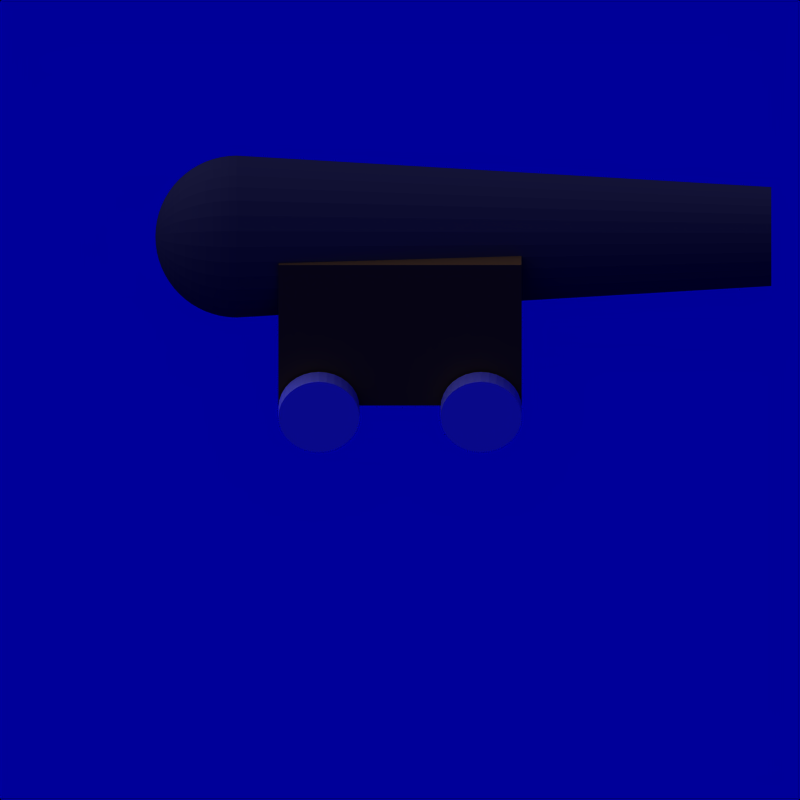 # Source: iso-cannon.blend  (saved by Blender 2.49.2; exported with 4.5.12 LTS)
import bpy
from mathutils import Matrix  # noqa: F401  (used for matrix-valued properties, if any)

bpy.ops.wm.read_factory_settings(use_empty=True)
scene = bpy.context.scene
scene.name = 'Scene'

# ---- collections
col_collection_1 = bpy.data.collections.new('Collection 1'); scene.collection.children.link(col_collection_1)
col_collection_11 = bpy.data.collections.new('Collection 11'); scene.collection.children.link(col_collection_11)
col_collection_11.hide_render = True
col_collection_11.hide_viewport = True
col_collection_20 = bpy.data.collections.new('Collection 20'); scene.collection.children.link(col_collection_20)
col_collection_20.hide_render = True
col_collection_20.hide_viewport = True

# ---- materials (node trees are filled in below, after node groups)
mat_wheels = bpy.data.materials.new('wheels')
mat_wheels.alpha_threshold = 0.0
mat_wheels.diffuse_color = (0.84, 0.84, 0.84, 1.0)
mat_wheels.roughness = 0.5
mat_wheels.line_color = (0.0, 0.0, 0.0, 1.0)
mat_body = bpy.data.materials.new('body')
mat_body.alpha_threshold = 0.0
mat_body.diffuse_color = (0.224, 0.224, 0.224, 1.0)
mat_body.roughness = 0.5
mat_body.line_color = (0.0, 0.0, 0.0, 1.0)
mat_frame = bpy.data.materials.new('frame')
mat_frame.alpha_threshold = 0.0
mat_frame.diffuse_color = (0.5569, 0.3848, 0.1261, 1.0)
mat_frame.roughness = 0.5
mat_frame.line_color = (0.0, 0.0, 0.0, 1.0)
mat_default_001 = bpy.data.materials.new('default.001')
mat_default_001.alpha_threshold = 0.0
mat_default_001.preview_render_type = 'CUBE'
mat_default_001.diffuse_color = (0.02458, 0.04548, 0.6245, 1.0)
mat_default_001.roughness = 0.5
mat_default_001.specular_intensity = 1.655
mat_default_001.line_color = (0.0, 0.0, 0.0, 1.0)

# ---- material node trees

# ---- world
world_world = bpy.data.worlds.new('World'); scene.world = world_world
world_world.color = (0.0, 0.0, 0.6)
world_world.use_sun_shadow = False
world_world.sun_shadow_jitter_overblur = 0.0
world_world.cycles.sampling_method = 'MANUAL'
world_world.cycles.sample_map_resolution = 256
world_world.light_settings.distance = 5.0

# ---- cameras
cam_camera = bpy.data.cameras.new('Camera')
cam_camera.type = 'ORTHO'
cam_camera.passepartout_alpha = 0.2
cam_camera.clip_end = 100.0
cam_camera.lens = 35.0
cam_camera.show_passepartout = False
cam_camera.dof.focus_distance = 0.0
cam_camera.dof.aperture_fstop = 128.0
cam_camera_002 = bpy.data.cameras.new('Camera.002')
cam_camera_002.type = 'ORTHO'
cam_camera_002.passepartout_alpha = 0.2
cam_camera_002.clip_end = 100.0
cam_camera_002.lens = 35.0
cam_camera_002.show_passepartout = False
cam_camera_002.dof.focus_distance = 0.0
cam_camera_002.dof.aperture_fstop = 128.0
cam_camera_001 = bpy.data.cameras.new('Camera.001')
cam_camera_001.type = 'ORTHO'
cam_camera_001.passepartout_alpha = 0.2
cam_camera_001.clip_end = 100.0
cam_camera_001.lens = 35.0
cam_camera_001.show_passepartout = False
cam_camera_001.dof.focus_distance = 0.0
cam_camera_001.dof.aperture_fstop = 128.0

# ---- lights
light_spot_001 = bpy.data.lights.new('Spot.001', 'SUN')
light_spot_001.transmission_factor = 0.0
light_spot_001.cutoff_distance = 30.0
light_spot_001.angle = 1.571
light_spot_001.energy = 1.263
light_spot_001.shadow_buffer_clip_start = 1.001
light_spot_001.shadow_soft_size = 1.0
light_spot_001.shadow_cascade_max_distance = 1000.0
light_spot_001.cycles.use_multiple_importance_sampling = False
light_spot_002 = bpy.data.lights.new('Spot.002', 'SUN')
light_spot_002.transmission_factor = 0.0
light_spot_002.cutoff_distance = 30.0
light_spot_002.angle = 1.571
light_spot_002.energy = 1.263
light_spot_002.shadow_buffer_clip_start = 1.001
light_spot_002.shadow_soft_size = 1.0
light_spot_002.shadow_cascade_max_distance = 1000.0
light_spot_002.cycles.use_multiple_importance_sampling = False
light_spot = bpy.data.lights.new('Spot', 'SUN')
light_spot.transmission_factor = 0.0
light_spot.cutoff_distance = 30.0
light_spot.angle = 1.571
light_spot.energy = 1.263
light_spot.shadow_buffer_clip_start = 1.001
light_spot.shadow_soft_size = 1.0
light_spot.shadow_cascade_max_distance = 1000.0
light_spot.cycles.use_multiple_importance_sampling = False

# ---- meshes
me_cylinder_006 = bpy.data.meshes.new('Cylinder.006')
me_cylinder_006.from_pydata([(0.7071, -0.08754, -0.7071), (0.8315, -0.08754, -0.5556), (0.9239, -0.08754, -0.3827), (0.9808, -0.08754, -0.1951), (1.0, -0.08754, -3.74e-08), (0.9808, -0.08754, 0.1951), (0.9239, -0.08754, 0.3827), (0.8315, -0.08754, 0.5556), (0.7071, -0.08754, 0.7071), (0.5556, -0.08754, 0.8315), (0.3827, -0.08754, 0.9239), (0.1951, -0.08754, 0.9808), (-2.513e-07, -0.08754, 1.0), (-0.1951, -0.08754, 0.9808), (-0.3827, -0.08754, 0.9239), (-0.5556, -0.08754, 0.8315), (-0.7071, -0.08754, 0.7071), (-0.8315, -0.08754, 0.5556), (-0.9239, -0.08754, 0.3827), (-0.9808, -0.08754, 0.1951), (-1.0, -0.08754, -8.977e-07), (-0.9808, -0.08754, -0.1951), (-0.9239, -0.08754, -0.3827), (-0.8315, -0.08754, -0.5556), (-0.7071, -0.08754, -0.7071), (-0.5556, -0.08754, -0.8315), (-0.3827, -0.08754, -0.9239), (-0.1951, -0.08754, -0.9808), (1.531e-06, -0.08754, -1.0), (0.1951, -0.08754, -0.9808), (0.3827, -0.08754, -0.9239), (0.5556, -0.08754, -0.8315), (0.7071, 0.08754, -0.7071), (0.8315, 0.08754, -0.5556), (0.9239, 0.08754, -0.3827), (0.9808, 0.08754, -0.1951), (1.0, 0.08754, 2.177e-06), (0.9808, 0.08754, 0.1951), (0.9239, 0.08754, 0.3827), (0.8315, 0.08754, 0.5556), (0.7071, 0.08754, 0.7071), (0.5556, 0.08754, 0.8315), (0.3827, 0.08754, 0.9239), (0.1951, 0.08754, 0.9808), (5.275e-07, 0.08754, 1.0), (-0.1951, 0.08754, 0.9808), (-0.3827, 0.08754, 0.9239), (-0.5556, 0.08754, 0.8315), (-0.7071, 0.08754, 0.7071), (-0.8315, 0.08754, 0.5556), (-0.9239, 0.08754, 0.3827), (-0.9808, 0.08754, 0.1951), (-1.0, 0.08754, 3.709e-06), (-0.9808, 0.08754, -0.1951), (-0.9239, 0.08754, -0.3827), (-0.8315, 0.08754, -0.5556), (-0.7071, 0.08754, -0.7071), (-0.5556, 0.08754, -0.8315), (-0.3827, 0.08754, -0.9239), (-0.1951, 0.08754, -0.9808), (-6.877e-06, 0.08754, -1.0), (0.1951, 0.08754, -0.9808), (0.3827, 0.08754, -0.9239), (0.5556, 0.08754, -0.8315), (0.0, -0.08754, -6.609e-09), (0.0, 0.08754, 6.609e-09)], [], [(64, 0, 1), (65, 33, 32), (64, 1, 2), (65, 34, 33), (64, 2, 3), (65, 35, 34), (64, 3, 4), (65, 36, 35), (64, 4, 5), (65, 37, 36), (64, 5, 6), (65, 38, 37), (64, 6, 7), (65, 39, 38), (64, 7, 8), (65, 40, 39), (64, 8, 9), (65, 41, 40), (64, 9, 10), (65, 42, 41), (64, 10, 11), (65, 43, 42), (64, 11, 12), (65, 44, 43), (64, 12, 13), (65, 45, 44), (64, 13, 14), (65, 46, 45), (64, 14, 15), (65, 47, 46), (64, 15, 16), (65, 48, 47), (64, 16, 17), (65, 49, 48), (64, 17, 18), (65, 50, 49), (64, 18, 19), (65, 51, 50), (64, 19, 20), (65, 52, 51), (64, 20, 21), (65, 53, 52), (64, 21, 22), (65, 54, 53), (64, 22, 23), (65, 55, 54), (64, 23, 24), (65, 56, 55), (64, 24, 25), (65, 57, 56), (64, 25, 26), (65, 58, 57), (64, 26, 27), (65, 59, 58), (64, 27, 28), (65, 60, 59), (64, 28, 29), (65, 61, 60), (64, 29, 30), (65, 62, 61), (64, 30, 31), (65, 63, 62), (31, 0, 64), (65, 32, 63), (0, 32, 33, 1), (1, 33, 34, 2), (2, 34, 35, 3), (3, 35, 36, 4), (4, 36, 37, 5), (5, 37, 38, 6), (6, 38, 39, 7), (7, 39, 40, 8), (8, 40, 41, 9), (9, 41, 42, 10), (10, 42, 43, 11), (11, 43, 44, 12), (12, 44, 45, 13), (13, 45, 46, 14), (14, 46, 47, 15), (15, 47, 48, 16), (16, 48, 49, 17), (17, 49, 50, 18), (18, 50, 51, 19), (19, 51, 52, 20), (20, 52, 53, 21), (21, 53, 54, 22), (22, 54, 55, 23), (23, 55, 56, 24), (24, 56, 57, 25), (25, 57, 58, 26), (26, 58, 59, 27), (27, 59, 60, 28), (28, 60, 61, 29), (29, 61, 62, 30), (30, 62, 63, 31), (32, 0, 31, 63)])
me_cylinder_006.materials.append(mat_wheels)
me_cylinder_006.use_remesh_preserve_volume = False
me_cylinder_006.use_remesh_preserve_attributes = False
me_cylinder_006.use_mirror_vertex_groups = False
me_cylinder_006.update()
me_cylinder_004 = bpy.data.meshes.new('Cylinder.004')
me_cylinder_004.from_pydata([(0.7071, -0.08754, -0.7071), (0.8315, -0.08754, -0.5556), (0.9239, -0.08754, -0.3827), (0.9808, -0.08754, -0.1951), (1.0, -0.08754, -3.74e-08), (0.9808, -0.08754, 0.1951), (0.9239, -0.08754, 0.3827), (0.8315, -0.08754, 0.5556), (0.7071, -0.08754, 0.7071), (0.5556, -0.08754, 0.8315), (0.3827, -0.08754, 0.9239), (0.1951, -0.08754, 0.9808), (-2.513e-07, -0.08754, 1.0), (-0.1951, -0.08754, 0.9808), (-0.3827, -0.08754, 0.9239), (-0.5556, -0.08754, 0.8315), (-0.7071, -0.08754, 0.7071), (-0.8315, -0.08754, 0.5556), (-0.9239, -0.08754, 0.3827), (-0.9808, -0.08754, 0.1951), (-1.0, -0.08754, -8.977e-07), (-0.9808, -0.08754, -0.1951), (-0.9239, -0.08754, -0.3827), (-0.8315, -0.08754, -0.5556), (-0.7071, -0.08754, -0.7071), (-0.5556, -0.08754, -0.8315), (-0.3827, -0.08754, -0.9239), (-0.1951, -0.08754, -0.9808), (1.531e-06, -0.08754, -1.0), (0.1951, -0.08754, -0.9808), (0.3827, -0.08754, -0.9239), (0.5556, -0.08754, -0.8315), (0.7071, 0.08754, -0.7071), (0.8315, 0.08754, -0.5556), (0.9239, 0.08754, -0.3827), (0.9808, 0.08754, -0.1951), (1.0, 0.08754, 2.177e-06), (0.9808, 0.08754, 0.1951), (0.9239, 0.08754, 0.3827), (0.8315, 0.08754, 0.5556), (0.7071, 0.08754, 0.7071), (0.5556, 0.08754, 0.8315), (0.3827, 0.08754, 0.9239), (0.1951, 0.08754, 0.9808), (5.275e-07, 0.08754, 1.0), (-0.1951, 0.08754, 0.9808), (-0.3827, 0.08754, 0.9239), (-0.5556, 0.08754, 0.8315), (-0.7071, 0.08754, 0.7071), (-0.8315, 0.08754, 0.5556), (-0.9239, 0.08754, 0.3827), (-0.9808, 0.08754, 0.1951), (-1.0, 0.08754, 3.709e-06), (-0.9808, 0.08754, -0.1951), (-0.9239, 0.08754, -0.3827), (-0.8315, 0.08754, -0.5556), (-0.7071, 0.08754, -0.7071), (-0.5556, 0.08754, -0.8315), (-0.3827, 0.08754, -0.9239), (-0.1951, 0.08754, -0.9808), (-6.877e-06, 0.08754, -1.0), (0.1951, 0.08754, -0.9808), (0.3827, 0.08754, -0.9239), (0.5556, 0.08754, -0.8315), (0.0, -0.08754, -6.609e-09), (0.0, 0.08754, 6.609e-09)], [], [(64, 0, 1), (65, 33, 32), (64, 1, 2), (65, 34, 33), (64, 2, 3), (65, 35, 34), (64, 3, 4), (65, 36, 35), (64, 4, 5), (65, 37, 36), (64, 5, 6), (65, 38, 37), (64, 6, 7), (65, 39, 38), (64, 7, 8), (65, 40, 39), (64, 8, 9), (65, 41, 40), (64, 9, 10), (65, 42, 41), (64, 10, 11), (65, 43, 42), (64, 11, 12), (65, 44, 43), (64, 12, 13), (65, 45, 44), (64, 13, 14), (65, 46, 45), (64, 14, 15), (65, 47, 46), (64, 15, 16), (65, 48, 47), (64, 16, 17), (65, 49, 48), (64, 17, 18), (65, 50, 49), (64, 18, 19), (65, 51, 50), (64, 19, 20), (65, 52, 51), (64, 20, 21), (65, 53, 52), (64, 21, 22), (65, 54, 53), (64, 22, 23), (65, 55, 54), (64, 23, 24), (65, 56, 55), (64, 24, 25), (65, 57, 56), (64, 25, 26), (65, 58, 57), (64, 26, 27), (65, 59, 58), (64, 27, 28), (65, 60, 59), (64, 28, 29), (65, 61, 60), (64, 29, 30), (65, 62, 61), (64, 30, 31), (65, 63, 62), (31, 0, 64), (65, 32, 63), (0, 32, 33, 1), (1, 33, 34, 2), (2, 34, 35, 3), (3, 35, 36, 4), (4, 36, 37, 5), (5, 37, 38, 6), (6, 38, 39, 7), (7, 39, 40, 8), (8, 40, 41, 9), (9, 41, 42, 10), (10, 42, 43, 11), (11, 43, 44, 12), (12, 44, 45, 13), (13, 45, 46, 14), (14, 46, 47, 15), (15, 47, 48, 16), (16, 48, 49, 17), (17, 49, 50, 18), (18, 50, 51, 19), (19, 51, 52, 20), (20, 52, 53, 21), (21, 53, 54, 22), (22, 54, 55, 23), (23, 55, 56, 24), (24, 56, 57, 25), (25, 57, 58, 26), (26, 58, 59, 27), (27, 59, 60, 28), (28, 60, 61, 29), (29, 61, 62, 30), (30, 62, 63, 31), (32, 0, 31, 63)])
me_cylinder_004.materials.append(mat_wheels)
me_cylinder_004.use_remesh_preserve_volume = False
me_cylinder_004.use_remesh_preserve_attributes = False
me_cylinder_004.use_mirror_vertex_groups = False
me_cylinder_004.update()
me_cylinder_003 = bpy.data.meshes.new('Cylinder.003')
me_cylinder_003.from_pydata([(0.7071, -0.08754, -0.7071), (0.8315, -0.08754, -0.5556), (0.9239, -0.08754, -0.3827), (0.9808, -0.08754, -0.1951), (1.0, -0.08754, -3.74e-08), (0.9808, -0.08754, 0.1951), (0.9239, -0.08754, 0.3827), (0.8315, -0.08754, 0.5556), (0.7071, -0.08754, 0.7071), (0.5556, -0.08754, 0.8315), (0.3827, -0.08754, 0.9239), (0.1951, -0.08754, 0.9808), (-2.513e-07, -0.08754, 1.0), (-0.1951, -0.08754, 0.9808), (-0.3827, -0.08754, 0.9239), (-0.5556, -0.08754, 0.8315), (-0.7071, -0.08754, 0.7071), (-0.8315, -0.08754, 0.5556), (-0.9239, -0.08754, 0.3827), (-0.9808, -0.08754, 0.1951), (-1.0, -0.08754, -8.977e-07), (-0.9808, -0.08754, -0.1951), (-0.9239, -0.08754, -0.3827), (-0.8315, -0.08754, -0.5556), (-0.7071, -0.08754, -0.7071), (-0.5556, -0.08754, -0.8315), (-0.3827, -0.08754, -0.9239), (-0.1951, -0.08754, -0.9808), (1.531e-06, -0.08754, -1.0), (0.1951, -0.08754, -0.9808), (0.3827, -0.08754, -0.9239), (0.5556, -0.08754, -0.8315), (0.7071, 0.08754, -0.7071), (0.8315, 0.08754, -0.5556), (0.9239, 0.08754, -0.3827), (0.9808, 0.08754, -0.1951), (1.0, 0.08754, 2.177e-06), (0.9808, 0.08754, 0.1951), (0.9239, 0.08754, 0.3827), (0.8315, 0.08754, 0.5556), (0.7071, 0.08754, 0.7071), (0.5556, 0.08754, 0.8315), (0.3827, 0.08754, 0.9239), (0.1951, 0.08754, 0.9808), (5.275e-07, 0.08754, 1.0), (-0.1951, 0.08754, 0.9808), (-0.3827, 0.08754, 0.9239), (-0.5556, 0.08754, 0.8315), (-0.7071, 0.08754, 0.7071), (-0.8315, 0.08754, 0.5556), (-0.9239, 0.08754, 0.3827), (-0.9808, 0.08754, 0.1951), (-1.0, 0.08754, 3.709e-06), (-0.9808, 0.08754, -0.1951), (-0.9239, 0.08754, -0.3827), (-0.8315, 0.08754, -0.5556), (-0.7071, 0.08754, -0.7071), (-0.5556, 0.08754, -0.8315), (-0.3827, 0.08754, -0.9239), (-0.1951, 0.08754, -0.9808), (-6.877e-06, 0.08754, -1.0), (0.1951, 0.08754, -0.9808), (0.3827, 0.08754, -0.9239), (0.5556, 0.08754, -0.8315), (0.0, -0.08754, -6.609e-09), (0.0, 0.08754, 6.609e-09)], [], [(64, 0, 1), (65, 33, 32), (64, 1, 2), (65, 34, 33), (64, 2, 3), (65, 35, 34), (64, 3, 4), (65, 36, 35), (64, 4, 5), (65, 37, 36), (64, 5, 6), (65, 38, 37), (64, 6, 7), (65, 39, 38), (64, 7, 8), (65, 40, 39), (64, 8, 9), (65, 41, 40), (64, 9, 10), (65, 42, 41), (64, 10, 11), (65, 43, 42), (64, 11, 12), (65, 44, 43), (64, 12, 13), (65, 45, 44), (64, 13, 14), (65, 46, 45), (64, 14, 15), (65, 47, 46), (64, 15, 16), (65, 48, 47), (64, 16, 17), (65, 49, 48), (64, 17, 18), (65, 50, 49), (64, 18, 19), (65, 51, 50), (64, 19, 20), (65, 52, 51), (64, 20, 21), (65, 53, 52), (64, 21, 22), (65, 54, 53), (64, 22, 23), (65, 55, 54), (64, 23, 24), (65, 56, 55), (64, 24, 25), (65, 57, 56), (64, 25, 26), (65, 58, 57), (64, 26, 27), (65, 59, 58), (64, 27, 28), (65, 60, 59), (64, 28, 29), (65, 61, 60), (64, 29, 30), (65, 62, 61), (64, 30, 31), (65, 63, 62), (31, 0, 64), (65, 32, 63), (0, 32, 33, 1), (1, 33, 34, 2), (2, 34, 35, 3), (3, 35, 36, 4), (4, 36, 37, 5), (5, 37, 38, 6), (6, 38, 39, 7), (7, 39, 40, 8), (8, 40, 41, 9), (9, 41, 42, 10), (10, 42, 43, 11), (11, 43, 44, 12), (12, 44, 45, 13), (13, 45, 46, 14), (14, 46, 47, 15), (15, 47, 48, 16), (16, 48, 49, 17), (17, 49, 50, 18), (18, 50, 51, 19), (19, 51, 52, 20), (20, 52, 53, 21), (21, 53, 54, 22), (22, 54, 55, 23), (23, 55, 56, 24), (24, 56, 57, 25), (25, 57, 58, 26), (26, 58, 59, 27), (27, 59, 60, 28), (28, 60, 61, 29), (29, 61, 62, 30), (30, 62, 63, 31), (32, 0, 31, 63)])
me_cylinder_003.materials.append(mat_wheels)
me_cylinder_003.use_remesh_preserve_volume = False
me_cylinder_003.use_remesh_preserve_attributes = False
me_cylinder_003.use_mirror_vertex_groups = False
me_cylinder_003.update()
me_cylinder_001 = bpy.data.meshes.new('Cylinder.001')
me_cylinder_001.from_pydata([(0.7071, -0.08754, -0.7071), (0.8315, -0.08754, -0.5556), (0.9239, -0.08754, -0.3827), (0.9808, -0.08754, -0.1951), (1.0, -0.08754, -3.74e-08), (0.9808, -0.08754, 0.1951), (0.9239, -0.08754, 0.3827), (0.8315, -0.08754, 0.5556), (0.7071, -0.08754, 0.7071), (0.5556, -0.08754, 0.8315), (0.3827, -0.08754, 0.9239), (0.1951, -0.08754, 0.9808), (-2.513e-07, -0.08754, 1.0), (-0.1951, -0.08754, 0.9808), (-0.3827, -0.08754, 0.9239), (-0.5556, -0.08754, 0.8315), (-0.7071, -0.08754, 0.7071), (-0.8315, -0.08754, 0.5556), (-0.9239, -0.08754, 0.3827), (-0.9808, -0.08754, 0.1951), (-1.0, -0.08754, -8.977e-07), (-0.9808, -0.08754, -0.1951), (-0.9239, -0.08754, -0.3827), (-0.8315, -0.08754, -0.5556), (-0.7071, -0.08754, -0.7071), (-0.5556, -0.08754, -0.8315), (-0.3827, -0.08754, -0.9239), (-0.1951, -0.08754, -0.9808), (1.531e-06, -0.08754, -1.0), (0.1951, -0.08754, -0.9808), (0.3827, -0.08754, -0.9239), (0.5556, -0.08754, -0.8315), (0.7071, 0.08754, -0.7071), (0.8315, 0.08754, -0.5556), (0.9239, 0.08754, -0.3827), (0.9808, 0.08754, -0.1951), (1.0, 0.08754, 2.177e-06), (0.9808, 0.08754, 0.1951), (0.9239, 0.08754, 0.3827), (0.8315, 0.08754, 0.5556), (0.7071, 0.08754, 0.7071), (0.5556, 0.08754, 0.8315), (0.3827, 0.08754, 0.9239), (0.1951, 0.08754, 0.9808), (5.275e-07, 0.08754, 1.0), (-0.1951, 0.08754, 0.9808), (-0.3827, 0.08754, 0.9239), (-0.5556, 0.08754, 0.8315), (-0.7071, 0.08754, 0.7071), (-0.8315, 0.08754, 0.5556), (-0.9239, 0.08754, 0.3827), (-0.9808, 0.08754, 0.1951), (-1.0, 0.08754, 3.709e-06), (-0.9808, 0.08754, -0.1951), (-0.9239, 0.08754, -0.3827), (-0.8315, 0.08754, -0.5556), (-0.7071, 0.08754, -0.7071), (-0.5556, 0.08754, -0.8315), (-0.3827, 0.08754, -0.9239), (-0.1951, 0.08754, -0.9808), (-6.877e-06, 0.08754, -1.0), (0.1951, 0.08754, -0.9808), (0.3827, 0.08754, -0.9239), (0.5556, 0.08754, -0.8315), (0.0, -0.08754, -6.609e-09), (0.0, 0.08754, 6.609e-09)], [], [(64, 0, 1), (65, 33, 32), (64, 1, 2), (65, 34, 33), (64, 2, 3), (65, 35, 34), (64, 3, 4), (65, 36, 35), (64, 4, 5), (65, 37, 36), (64, 5, 6), (65, 38, 37), (64, 6, 7), (65, 39, 38), (64, 7, 8), (65, 40, 39), (64, 8, 9), (65, 41, 40), (64, 9, 10), (65, 42, 41), (64, 10, 11), (65, 43, 42), (64, 11, 12), (65, 44, 43), (64, 12, 13), (65, 45, 44), (64, 13, 14), (65, 46, 45), (64, 14, 15), (65, 47, 46), (64, 15, 16), (65, 48, 47), (64, 16, 17), (65, 49, 48), (64, 17, 18), (65, 50, 49), (64, 18, 19), (65, 51, 50), (64, 19, 20), (65, 52, 51), (64, 20, 21), (65, 53, 52), (64, 21, 22), (65, 54, 53), (64, 22, 23), (65, 55, 54), (64, 23, 24), (65, 56, 55), (64, 24, 25), (65, 57, 56), (64, 25, 26), (65, 58, 57), (64, 26, 27), (65, 59, 58), (64, 27, 28), (65, 60, 59), (64, 28, 29), (65, 61, 60), (64, 29, 30), (65, 62, 61), (64, 30, 31), (65, 63, 62), (31, 0, 64), (65, 32, 63), (0, 32, 33, 1), (1, 33, 34, 2), (2, 34, 35, 3), (3, 35, 36, 4), (4, 36, 37, 5), (5, 37, 38, 6), (6, 38, 39, 7), (7, 39, 40, 8), (8, 40, 41, 9), (9, 41, 42, 10), (10, 42, 43, 11), (11, 43, 44, 12), (12, 44, 45, 13), (13, 45, 46, 14), (14, 46, 47, 15), (15, 47, 48, 16), (16, 48, 49, 17), (17, 49, 50, 18), (18, 50, 51, 19), (19, 51, 52, 20), (20, 52, 53, 21), (21, 53, 54, 22), (22, 54, 55, 23), (23, 55, 56, 24), (24, 56, 57, 25), (25, 57, 58, 26), (26, 58, 59, 27), (27, 59, 60, 28), (28, 60, 61, 29), (29, 61, 62, 30), (30, 62, 63, 31), (32, 0, 31, 63)])
me_cylinder_001.materials.append(mat_wheels)
me_cylinder_001.use_remesh_preserve_volume = False
me_cylinder_001.use_remesh_preserve_attributes = False
me_cylinder_001.use_mirror_vertex_groups = False
me_cylinder_001.update()
me_sphere = bpy.data.meshes.new('Sphere')
me_sphere.from_pydata([(-3.795, 0.01912, -0.09613), (-3.781, 0.03806, -0.1913), (-3.757, 0.05663, -0.2847), (-3.724, 0.07466, -0.3753), (-3.682, 0.09196, -0.4623), (-3.631, 0.1084, -0.5449), (-3.573, 0.1238, -0.6222), (-3.507, 0.1379, -0.6935), (-3.434, 0.1508, -0.7582), (-3.356, 0.1622, -0.8155), (-3.271, 0.1721, -0.865), (-3.183, 0.1802, -0.9061), (-3.09, 0.1867, -0.9386), (-2.995, 0.1913, -0.9619), (-2.898, 0.1942, -0.9761), (-2.8, 0.1951, -0.9808), (-2.8, 0.3827, -0.9239), (-2.898, 0.3808, -0.9194), (-2.995, 0.3753, -0.9061), (-3.09, 0.3662, -0.8841), (-3.183, 0.3536, -0.8536), (-3.271, 0.3375, -0.8148), (-3.356, 0.3182, -0.7682), (-3.434, 0.2958, -0.7142), (-3.507, 0.2706, -0.6533), (-3.573, 0.2428, -0.5861), (-3.631, 0.2126, -0.5133), (-3.682, 0.1804, -0.4355), (-3.724, 0.1464, -0.3536), (-3.757, 0.1111, -0.2682), (-3.781, 0.07466, -0.1802), (-3.795, 0.03751, -0.09056), (-3.8, -6.605e-07, 4.768e-07), (-3.795, 0.05445, -0.0815), (-3.781, 0.1084, -0.1622), (-3.757, 0.1613, -0.2414), (-3.724, 0.2126, -0.3182), (-3.682, 0.2619, -0.392), (-3.631, 0.3087, -0.4619), (-3.573, 0.3524, -0.5275), (-3.507, 0.3928, -0.5879), (-3.434, 0.4295, -0.6427), (-3.356, 0.4619, -0.6913), (-3.271, 0.49, -0.7333), (-3.183, 0.5133, -0.7682), (-3.09, 0.5316, -0.7957), (-2.995, 0.5449, -0.8155), (-2.898, 0.5529, -0.8275), (-2.8, 0.5556, -0.8315), (-2.8, 0.7071, -0.7071), (-2.898, 0.7037, -0.7037), (-2.995, 0.6935, -0.6935), (-3.09, 0.6767, -0.6767), (-3.183, 0.6533, -0.6533), (-3.271, 0.6236, -0.6236), (-3.356, 0.5879, -0.5879), (-3.434, 0.5466, -0.5466), (-3.507, 0.5, -0.5), (-3.573, 0.4486, -0.4486), (-3.631, 0.3928, -0.3928), (-3.682, 0.3333, -0.3333), (-3.724, 0.2706, -0.2706), (-3.757, 0.2053, -0.2053), (-3.781, 0.1379, -0.1379), (-3.795, 0.06931, -0.06931), (-3.795, 0.0815, -0.05446), (-3.781, 0.1622, -0.1084), (-3.757, 0.2414, -0.1613), (-3.724, 0.3182, -0.2126), (-3.682, 0.392, -0.2619), (-3.631, 0.4619, -0.3087), (-3.573, 0.5275, -0.3524), (-3.507, 0.5879, -0.3928), (-3.434, 0.6427, -0.4295), (-3.356, 0.6913, -0.4619), (-3.271, 0.7333, -0.49), (-3.183, 0.7682, -0.5133), (-3.09, 0.7957, -0.5316), (-2.995, 0.8155, -0.5449), (-2.898, 0.8275, -0.5529), (-2.8, 0.8315, -0.5556), (-2.8, 0.9239, -0.3827), (-2.898, 0.9194, -0.3808), (-2.995, 0.9061, -0.3753), (-3.09, 0.8841, -0.3662), (-3.183, 0.8536, -0.3536), (-3.271, 0.8148, -0.3375), (-3.356, 0.7682, -0.3182), (-3.434, 0.7142, -0.2958), (-3.507, 0.6533, -0.2706), (-3.573, 0.5861, -0.2428), (-3.631, 0.5133, -0.2126), (-3.682, 0.4355, -0.1804), (-3.724, 0.3536, -0.1464), (-3.757, 0.2682, -0.1111), (-3.781, 0.1802, -0.07466), (-3.795, 0.09056, -0.03751), (-3.795, 0.09613, -0.01912), (-3.781, 0.1913, -0.03806), (-3.757, 0.2847, -0.05663), (-3.724, 0.3753, -0.07466), (-3.682, 0.4623, -0.09196), (-3.631, 0.5449, -0.1084), (-3.573, 0.6222, -0.1238), (-3.507, 0.6935, -0.1379), (-3.434, 0.7582, -0.1508), (-3.356, 0.8155, -0.1622), (-3.271, 0.865, -0.1721), (-3.183, 0.9061, -0.1802), (-3.09, 0.9386, -0.1867), (-2.995, 0.9619, -0.1913), (-2.898, 0.9761, -0.1942), (-2.8, 0.9808, -0.1951), (-2.8, 1.0, -2.384e-07), (-2.898, 0.9952, -2.384e-07), (-2.995, 0.9808, 0.0), (-3.09, 0.9569, -2.384e-07), (-3.183, 0.9239, 0.0), (-3.271, 0.8819, -2.384e-07), (-3.356, 0.8315, 0.0), (-3.434, 0.773, 0.0), (-3.507, 0.7071, 0.0), (-3.573, 0.6344, -2.384e-07), (-3.631, 0.5556, -2.384e-07), (-3.682, 0.4714, 0.0), (-3.724, 0.3827, -2.384e-07), (-3.757, 0.2903, -2.384e-07), (-3.781, 0.1951, -2.384e-07), (-3.795, 0.09802, -2.384e-07), (-3.795, 0.09613, 0.01912), (-3.781, 0.1913, 0.03806), (-3.757, 0.2847, 0.05663), (-3.724, 0.3753, 0.07466), (-3.682, 0.4623, 0.09196), (-3.631, 0.5449, 0.1084), (-3.573, 0.6222, 0.1238), (-3.507, 0.6935, 0.1379), (-3.434, 0.7582, 0.1508), (-3.356, 0.8155, 0.1622), (-3.271, 0.865, 0.1721), (-3.183, 0.9061, 0.1802), (-3.09, 0.9386, 0.1867), (-2.995, 0.9619, 0.1913), (-2.898, 0.9761, 0.1942), (-2.8, 0.9808, 0.1951), (-2.8, 0.9239, 0.3827), (-2.898, 0.9194, 0.3808), (-2.995, 0.9061, 0.3753), (-3.09, 0.8841, 0.3662), (-3.183, 0.8536, 0.3536), (-3.271, 0.8148, 0.3375), (-3.356, 0.7682, 0.3182), (-3.434, 0.7142, 0.2958), (-3.507, 0.6533, 0.2706), (-3.573, 0.5861, 0.2428), (-3.631, 0.5133, 0.2126), (-3.682, 0.4355, 0.1804), (-3.724, 0.3536, 0.1464), (-3.757, 0.2682, 0.1111), (-3.781, 0.1802, 0.07466), (-3.795, 0.09056, 0.03751), (-3.795, 0.0815, 0.05445), (-3.781, 0.1622, 0.1084), (-3.757, 0.2414, 0.1613), (-3.724, 0.3182, 0.2126), (-3.682, 0.392, 0.2619), (-3.631, 0.4619, 0.3087), (-3.573, 0.5275, 0.3524), (-3.507, 0.5879, 0.3928), (-3.434, 0.6427, 0.4295), (-3.356, 0.6913, 0.4619), (-3.271, 0.7333, 0.49), (-3.183, 0.7682, 0.5133), (-3.09, 0.7957, 0.5316), (-2.995, 0.8155, 0.5449), (-2.898, 0.8275, 0.5529), (-2.8, 0.8315, 0.5556), (-2.8, 0.7071, 0.7071), (-2.898, 0.7037, 0.7037), (-2.995, 0.6935, 0.6935), (-3.09, 0.6767, 0.6767), (-3.183, 0.6533, 0.6533), (-3.271, 0.6236, 0.6236), (-3.356, 0.5879, 0.5879), (-3.434, 0.5466, 0.5466), (-3.507, 0.5, 0.5), (-3.573, 0.4486, 0.4486), (-3.631, 0.3928, 0.3928), (-3.682, 0.3333, 0.3333), (-3.724, 0.2706, 0.2706), (-3.757, 0.2053, 0.2053), (-3.781, 0.1379, 0.1379), (-3.795, 0.06931, 0.06931), (-3.795, 0.05445, 0.0815), (-3.781, 0.1084, 0.1622), (-3.757, 0.1613, 0.2414), (-3.724, 0.2126, 0.3182), (-3.682, 0.2619, 0.392), (-3.631, 0.3087, 0.4619), (-3.573, 0.3524, 0.5275), (-3.507, 0.3928, 0.5879), (-3.434, 0.4295, 0.6427), (-3.356, 0.4619, 0.6913), (-3.271, 0.49, 0.7333), (-3.183, 0.5133, 0.7682), (-3.09, 0.5316, 0.7957), (-2.995, 0.5449, 0.8155), (-2.898, 0.5529, 0.8275), (-2.8, 0.5556, 0.8315), (-2.8, 0.3827, 0.9239), (-2.898, 0.3808, 0.9194), (-2.995, 0.3753, 0.9061), (-3.09, 0.3662, 0.8841), (-3.183, 0.3536, 0.8536), (-3.271, 0.3375, 0.8148), (-3.356, 0.3182, 0.7682), (-3.434, 0.2958, 0.7142), (-3.507, 0.2706, 0.6533), (-3.573, 0.2428, 0.5861), (-3.631, 0.2126, 0.5133), (-3.682, 0.1804, 0.4355), (-3.724, 0.1464, 0.3536), (-3.757, 0.1111, 0.2682), (-3.781, 0.07466, 0.1802), (-3.795, 0.03751, 0.09056), (-3.795, 0.01912, 0.09613), (-3.781, 0.03806, 0.1913), (-3.757, 0.05663, 0.2847), (-3.724, 0.07466, 0.3753), (-3.682, 0.09196, 0.4623), (-3.631, 0.1084, 0.5449), (-3.573, 0.1238, 0.6222), (-3.507, 0.1379, 0.6935), (-3.434, 0.1508, 0.7582), (-3.356, 0.1622, 0.8155), (-3.271, 0.1721, 0.865), (-3.183, 0.1802, 0.9061), (-3.09, 0.1867, 0.9386), (-2.995, 0.1913, 0.9619), (-2.898, 0.1942, 0.9761), (-2.8, 0.1951, 0.9808), (-2.8, -3.293e-07, 1.0), (-2.898, -3.191e-07, 0.9952), (-2.995, -3.953e-07, 0.9808), (-3.09, -2.958e-07, 0.9569), (-3.183, -4.378e-07, 0.9239), (-3.271, -3.479e-07, 0.8819), (-3.356, -3.492e-07, 0.8315), (-3.434, -4.267e-07, 0.773), (-3.507, -3.482e-07, 0.7071), (-3.573, -2.654e-07, 0.6344), (-3.631, -3.252e-07, 0.5556), (-3.682, -3.034e-07, 0.4714), (-3.724, -2.991e-07, 0.3827), (-3.757, -2.652e-07, 0.2903), (-3.781, -2.515e-07, 0.1951), (-3.795, -2.473e-07, 0.09802), (-3.795, -0.01912, 0.09613), (-3.781, -0.03806, 0.1913), (-3.757, -0.05663, 0.2847), (-3.724, -0.07466, 0.3753), (-3.682, -0.09197, 0.4623), (-3.631, -0.1084, 0.5449), (-3.573, -0.1238, 0.6222), (-3.507, -0.1379, 0.6935), (-3.434, -0.1508, 0.7582), (-3.356, -0.1622, 0.8155), (-3.271, -0.1721, 0.865), (-3.183, -0.1802, 0.9061), (-3.09, -0.1867, 0.9386), (-2.995, -0.1913, 0.9619), (-2.898, -0.1942, 0.9761), (-2.8, -0.1951, 0.9808), (-2.8, -0.3827, 0.9239), (-2.898, -0.3808, 0.9194), (-2.995, -0.3753, 0.9061), (-3.09, -0.3662, 0.8841), (-3.183, -0.3536, 0.8536), (-3.271, -0.3375, 0.8148), (-3.356, -0.3182, 0.7682), (-3.434, -0.2958, 0.7142), (-3.507, -0.2706, 0.6533), (-3.573, -0.2428, 0.5861), (-3.631, -0.2126, 0.5133), (-3.682, -0.1804, 0.4355), (-3.724, -0.1464, 0.3536), (-3.757, -0.1111, 0.2682), (-3.781, -0.07466, 0.1802), (-3.795, -0.03751, 0.09056), (-3.795, -0.05446, 0.0815), (-3.781, -0.1084, 0.1622), (-3.757, -0.1613, 0.2414), (-3.724, -0.2126, 0.3182), (-3.682, -0.2619, 0.392), (-3.631, -0.3087, 0.4619), (-3.573, -0.3524, 0.5275), (-3.507, -0.3928, 0.5879), (-3.434, -0.4295, 0.6427), (-3.356, -0.4619, 0.6913), (-3.271, -0.49, 0.7333), (-3.183, -0.5133, 0.7682), (-3.09, -0.5316, 0.7957), (-2.995, -0.5449, 0.8155), (-2.898, -0.5529, 0.8275), (-2.8, -0.5556, 0.8315), (-2.8, -0.7071, 0.7071), (-2.898, -0.7037, 0.7037), (-2.995, -0.6935, 0.6935), (-3.09, -0.6767, 0.6767), (-3.183, -0.6533, 0.6533), (-3.271, -0.6236, 0.6236), (-3.356, -0.5879, 0.5879), (-3.434, -0.5466, 0.5466), (-3.507, -0.5, 0.5), (-3.573, -0.4486, 0.4486), (-3.631, -0.3928, 0.3928), (-3.682, -0.3333, 0.3333), (-3.724, -0.2706, 0.2706), (-3.757, -0.2053, 0.2053), (-3.781, -0.1379, 0.1379), (-3.795, -0.06931, 0.06931), (-3.795, -0.0815, 0.05445), (-3.781, -0.1622, 0.1084), (-3.757, -0.2414, 0.1613), (-3.724, -0.3182, 0.2126), (-3.682, -0.392, 0.2619), (-3.631, -0.4619, 0.3087), (-3.573, -0.5275, 0.3524), (-3.507, -0.5879, 0.3928), (-3.434, -0.6427, 0.4295), (-3.356, -0.6913, 0.4619), (-3.271, -0.7333, 0.49), (-3.183, -0.7682, 0.5133), (-3.09, -0.7957, 0.5316), (-2.995, -0.8155, 0.5449), (-2.898, -0.8275, 0.5529), (-2.8, -0.8315, 0.5556), (-2.8, -0.9239, 0.3827), (-2.898, -0.9194, 0.3808), (-2.995, -0.9061, 0.3753), (-3.09, -0.8841, 0.3662), (-3.183, -0.8536, 0.3536), (-3.271, -0.8148, 0.3375), (-3.356, -0.7682, 0.3182), (-3.434, -0.7142, 0.2958), (-3.507, -0.6533, 0.2706), (-3.573, -0.5861, 0.2428), (-3.631, -0.5133, 0.2126), (-3.682, -0.4355, 0.1804), (-3.724, -0.3536, 0.1464), (-3.757, -0.2682, 0.1111), (-3.781, -0.1802, 0.07466), (-3.795, -0.09056, 0.03751), (-3.795, -0.09613, 0.01912), (-3.781, -0.1913, 0.03806), (-3.757, -0.2847, 0.05663), (-3.724, -0.3753, 0.07466), (-3.682, -0.4623, 0.09196), (-3.631, -0.5449, 0.1084), (-3.573, -0.6222, 0.1238), (-3.507, -0.6935, 0.1379), (-3.434, -0.7582, 0.1508), (-3.356, -0.8155, 0.1622), (-3.271, -0.865, 0.1721), (-3.183, -0.9061, 0.1802), (-3.09, -0.9386, 0.1867), (-2.995, -0.9619, 0.1913), (-2.898, -0.9761, 0.1942), (-2.8, -0.9808, 0.1951), (-2.8, -1.0, -2.384e-07), (-2.898, -0.9952, -2.384e-07), (-2.995, -0.9808, -4.768e-07), (-3.09, -0.9569, -2.384e-07), (-3.183, -0.9239, -4.768e-07), (-3.271, -0.8819, -4.768e-07), (-3.356, -0.8315, -2.384e-07), (-3.434, -0.773, -4.768e-07), (-3.507, -0.7071, -2.384e-07), (-3.573, -0.6344, -2.384e-07), (-3.631, -0.5556, -2.384e-07), (-3.682, -0.4714, -2.384e-07), (-3.724, -0.3827, -2.384e-07), (-3.757, -0.2903, -2.384e-07), (-3.781, -0.1951, -2.384e-07), (-3.795, -0.09802, -2.384e-07), (-3.795, -0.09613, -0.01912), (-3.781, -0.1913, -0.03806), (-3.757, -0.2847, -0.05663), (-3.724, -0.3753, -0.07466), (-3.682, -0.4623, -0.09196), (-3.631, -0.5449, -0.1084), (-3.573, -0.6222, -0.1238), (-3.507, -0.6935, -0.1379), (-3.434, -0.7582, -0.1508), (-3.356, -0.8155, -0.1622), (-3.271, -0.865, -0.1721), (-3.183, -0.9061, -0.1802), (-3.09, -0.9386, -0.1867), (-2.995, -0.9619, -0.1913), (-2.898, -0.9761, -0.1942), (-2.8, -0.9808, -0.1951), (-2.8, -0.9239, -0.3827), (-2.898, -0.9194, -0.3808), (-2.995, -0.9061, -0.3753), (-3.09, -0.8841, -0.3662), (-3.183, -0.8536, -0.3536), (-3.271, -0.8148, -0.3375), (-3.356, -0.7682, -0.3182), (-3.434, -0.7142, -0.2958), (-3.507, -0.6533, -0.2706), (-3.573, -0.5861, -0.2428), (-3.631, -0.5133, -0.2126), (-3.682, -0.4355, -0.1804), (-3.724, -0.3536, -0.1464), (-3.757, -0.2682, -0.1111), (-3.781, -0.1802, -0.07466), (-3.795, -0.09056, -0.03751), (-3.795, -0.0815, -0.05446), (-3.781, -0.1622, -0.1084), (-3.757, -0.2414, -0.1613), (-3.724, -0.3182, -0.2126), (-3.682, -0.392, -0.2619), (-3.631, -0.4619, -0.3087), (-3.573, -0.5275, -0.3524), (-3.507, -0.5879, -0.3928), (-3.434, -0.6427, -0.4295), (-3.356, -0.6913, -0.4619), (-3.271, -0.7333, -0.49), (-3.183, -0.7682, -0.5133), (-3.09, -0.7957, -0.5316), (-2.995, -0.8155, -0.5449), (-2.898, -0.8275, -0.5529), (-2.8, -0.8315, -0.5556), (-2.8, -0.7071, -0.7071), (-2.898, -0.7037, -0.7037), (-2.995, -0.6935, -0.6935), (-3.09, -0.6767, -0.6767), (-3.183, -0.6533, -0.6533), (-3.271, -0.6236, -0.6236), (-3.356, -0.5879, -0.5879), (-3.434, -0.5466, -0.5466), (-3.507, -0.5, -0.5), (-3.573, -0.4486, -0.4486), (-3.631, -0.3928, -0.3928), (-3.682, -0.3333, -0.3333), (-3.724, -0.2706, -0.2706), (-3.757, -0.2053, -0.2053), (-3.781, -0.1379, -0.1379), (-3.795, -0.06931, -0.06931), (-3.795, -0.05446, -0.0815), (-3.781, -0.1084, -0.1622), (-3.757, -0.1613, -0.2414), (-3.724, -0.2126, -0.3182), (-3.682, -0.2619, -0.392), (-3.631, -0.3087, -0.4619), (-3.573, -0.3524, -0.5275), (-3.507, -0.3928, -0.5879), (-3.434, -0.4295, -0.6427), (-3.356, -0.4619, -0.6913), (-3.271, -0.49, -0.7333), (-3.183, -0.5133, -0.7682), (-3.09, -0.5316, -0.7957), (-2.995, -0.5449, -0.8155), (-2.898, -0.5529, -0.8275), (-2.8, -0.5556, -0.8315), (-2.8, -0.3827, -0.9239), (-2.898, -0.3808, -0.9194), (-2.995, -0.3753, -0.9061), (-3.09, -0.3662, -0.8841), (-3.183, -0.3536, -0.8536), (-3.271, -0.3375, -0.8148), (-3.356, -0.3182, -0.7682), (-3.434, -0.2958, -0.7142), (-3.507, -0.2706, -0.6533), (-3.573, -0.2428, -0.5861), (-3.631, -0.2126, -0.5133), (-3.682, -0.1804, -0.4355), (-3.724, -0.1464, -0.3536), (-3.757, -0.1111, -0.2682), (-3.781, -0.07466, -0.1802), (-3.795, -0.03751, -0.09056), (-3.795, -0.01912, -0.09613), (-3.781, -0.03806, -0.1913), (-3.757, -0.05663, -0.2847), (-3.724, -0.07466, -0.3753), (-3.682, -0.09196, -0.4623), (-3.631, -0.1084, -0.5449), (-3.573, -0.1238, -0.6222), (-3.507, -0.1379, -0.6935), (-3.434, -0.1508, -0.7582), (-3.356, -0.1622, -0.8155), (-3.271, -0.1721, -0.865), (-3.183, -0.1802, -0.9061), (-3.09, -0.1867, -0.9386), (-2.995, -0.1913, -0.9619), (-2.898, -0.1942, -0.9761), (-2.8, -0.1951, -0.9808), (-2.8, -3.494e-09, -1.0), (-2.898, -1.07e-07, -0.9952), (-2.995, 1.18e-07, -0.9808), (-3.09, -6.922e-08, -0.9569), (-3.183, 8.173e-08, -0.9239), (-3.271, 9.197e-09, -0.8819), (-3.356, -3.042e-08, -0.8315), (-3.434, 3.251e-08, -0.773), (-3.507, 1.249e-08, -0.7071), (-3.573, -8.069e-08, -0.6344), (-3.631, -8.23e-08, -0.5556), (-3.682, -1.509e-07, -0.4714), (-3.724, -1.363e-07, -0.3827), (-3.757, -1.848e-07, -0.2903), (-3.781, -2.044e-07, -0.1951), (-3.795, -2.229e-07, -0.09802), (-2.969, -0.3838, 0.4153), (3.8, 0.1192, -0.5994), (3.8, 0.2339, -0.5647), (3.8, 0.3396, -0.5082), (3.8, 0.4322, -0.4322), (3.8, 0.5082, -0.3396), (3.8, 0.5647, -0.2339), (3.8, 0.5994, -0.1192), (3.8, 0.6112, -2.384e-07), (3.8, 0.5994, 0.1192), (3.8, 0.5647, 0.2339), (3.8, 0.5082, 0.3396), (3.8, 0.4322, 0.4322), (3.8, 0.3396, 0.5082), (3.8, 0.2339, 0.5647), (3.8, 0.1192, 0.5994), (3.8, -2.377e-07, 0.6112), (3.8, -0.1192, 0.5994), (3.8, -0.2339, 0.5647), (3.8, -0.3396, 0.5082), (3.8, -0.4322, 0.4322), (3.8, -0.5082, 0.3396), (3.8, -0.5647, 0.2339), (3.8, -0.5994, 0.1192), (3.8, -0.6112, -2.384e-07), (3.8, -0.5994, -0.1192), (3.8, -0.5647, -0.2339), (3.8, -0.5082, -0.3396), (3.8, -0.4322, -0.4322), (3.8, -0.3396, -0.5082), (3.8, -0.2339, -0.5647), (3.8, -0.1192, -0.5994), (3.8, -3.857e-08, -0.6112), (3.8, 0.1029, -0.5175), (3.8, 0.2019, -0.4875), (3.8, 0.2932, -0.4387), (3.8, 0.3731, -0.3731), (3.8, 0.4387, -0.2932), (3.8, 0.4875, -0.2019), (3.8, 0.5175, -0.1029), (3.8, 0.5277, -2.384e-07), (3.8, 0.5175, 0.1029), (3.8, 0.4875, 0.2019), (3.8, 0.4387, 0.2932), (3.8, 0.3731, 0.3731), (3.8, 0.2932, 0.4387), (3.8, 0.2019, 0.4875), (3.8, 0.1029, 0.5175), (3.8, -2.156e-07, 0.5277), (3.8, -0.1029, 0.5175), (3.8, -0.2019, 0.4875), (3.8, -0.2932, 0.4387), (3.8, -0.3731, 0.3731), (3.8, -0.4387, 0.2932), (3.8, -0.4875, 0.2019), (3.8, -0.5175, 0.1029), (3.8, -0.5277, -2.384e-07), (3.8, -0.5175, -0.1029), (3.8, -0.4875, -0.2019), (3.8, -0.4387, -0.2932), (3.8, -0.3731, -0.3731), (3.8, -0.2932, -0.4387), (3.8, -0.2019, -0.4875), (3.8, -0.1029, -0.5175), (3.8, -4.364e-08, -0.5277), (-0.6272, 0.2019, -0.4875), (-0.6272, 0.1029, -0.5175), (-0.6272, 0.2932, -0.4387), (-0.6272, 0.3731, -0.3731), (-0.6272, 0.4387, -0.2932), (-0.6272, 0.4875, -0.2019), (-0.6272, 0.5175, -0.1029), (-0.6272, 0.5277, -2.384e-07), (-0.6272, 0.5175, 0.1029), (-0.6272, 0.4875, 0.2019), (-0.6272, 0.4387, 0.2932), (-0.6272, 0.3731, 0.3731), (-0.6272, 0.2932, 0.4387), (-0.6272, 0.2019, 0.4875), (-0.6272, 0.1029, 0.5175), (-0.6272, -2.156e-07, 0.5277), (-0.6272, -0.1029, 0.5175), (-0.6272, -0.2019, 0.4875), (-0.6272, -0.2932, 0.4387), (-0.6272, -0.3731, 0.3731), (-0.6272, -0.4387, 0.2932), (-0.6272, -0.4875, 0.2019), (-0.6272, -0.5175, 0.1029), (-0.6272, -0.5277, -2.384e-07), (-0.6272, -0.5175, -0.1029), (-0.6272, -0.4875, -0.2019), (-0.6272, -0.4387, -0.2932), (-0.6272, -0.3731, -0.3731), (-0.6272, -0.2932, -0.4387), (-0.6272, -0.2019, -0.4875), (-0.6272, -0.1029, -0.5175), (-0.6272, -4.364e-08, -0.5277), (-0.6272, -6.693e-05, -6.7e-05)], [], [(32, 0, 512), (512, 0, 1, 511), (511, 1, 2, 510), (510, 2, 3, 509), (509, 3, 4, 508), (508, 4, 5, 507), (507, 5, 6, 506), (506, 6, 7, 505), (505, 7, 8, 504), (504, 8, 9, 503), (503, 9, 10, 502), (502, 10, 11, 501), (501, 11, 12, 500), (500, 12, 13, 499), (499, 13, 14, 498), (498, 14, 15, 497), (14, 17, 16, 15), (13, 18, 17, 14), (12, 19, 18, 13), (11, 20, 19, 12), (10, 21, 20, 11), (9, 22, 21, 10), (8, 23, 22, 9), (7, 24, 23, 8), (6, 25, 24, 7), (5, 26, 25, 6), (4, 27, 26, 5), (3, 28, 27, 4), (2, 29, 28, 3), (1, 30, 29, 2), (0, 31, 30, 1), (31, 0, 32), (32, 33, 31), (31, 33, 34, 30), (30, 34, 35, 29), (29, 35, 36, 28), (28, 36, 37, 27), (27, 37, 38, 26), (26, 38, 39, 25), (25, 39, 40, 24), (24, 40, 41, 23), (23, 41, 42, 22), (22, 42, 43, 21), (21, 43, 44, 20), (20, 44, 45, 19), (19, 45, 46, 18), (18, 46, 47, 17), (17, 47, 48, 16), (47, 50, 49, 48), (46, 51, 50, 47), (45, 52, 51, 46), (44, 53, 52, 45), (43, 54, 53, 44), (42, 55, 54, 43), (41, 56, 55, 42), (40, 57, 56, 41), (39, 58, 57, 40), (38, 59, 58, 39), (37, 60, 59, 38), (36, 61, 60, 37), (35, 62, 61, 36), (34, 63, 62, 35), (33, 64, 63, 34), (32, 64, 33), (32, 65, 64), (64, 65, 66, 63), (63, 66, 67, 62), (62, 67, 68, 61), (61, 68, 69, 60), (60, 69, 70, 59), (59, 70, 71, 58), (58, 71, 72, 57), (57, 72, 73, 56), (56, 73, 74, 55), (55, 74, 75, 54), (54, 75, 76, 53), (53, 76, 77, 52), (52, 77, 78, 51), (51, 78, 79, 50), (50, 79, 80, 49), (79, 82, 81, 80), (78, 83, 82, 79), (77, 84, 83, 78), (76, 85, 84, 77), (75, 86, 85, 76), (74, 87, 86, 75), (73, 88, 87, 74), (72, 89, 88, 73), (71, 90, 89, 72), (70, 91, 90, 71), (69, 92, 91, 70), (68, 93, 92, 69), (67, 94, 93, 68), (66, 95, 94, 67), (65, 96, 95, 66), (32, 96, 65), (32, 97, 96), (96, 97, 98, 95), (95, 98, 99, 94), (94, 99, 100, 93), (93, 100, 101, 92), (92, 101, 102, 91), (91, 102, 103, 90), (90, 103, 104, 89), (89, 104, 105, 88), (88, 105, 106, 87), (87, 106, 107, 86), (86, 107, 108, 85), (85, 108, 109, 84), (84, 109, 110, 83), (83, 110, 111, 82), (82, 111, 112, 81), (111, 114, 113, 112), (110, 115, 114, 111), (109, 116, 115, 110), (108, 117, 116, 109), (107, 118, 117, 108), (106, 119, 118, 107), (105, 120, 119, 106), (104, 121, 120, 105), (103, 122, 121, 104), (102, 123, 122, 103), (101, 124, 123, 102), (100, 125, 124, 101), (99, 126, 125, 100), (98, 127, 126, 99), (97, 128, 127, 98), (32, 128, 97), (32, 129, 128), (128, 129, 130, 127), (127, 130, 131, 126), (126, 131, 132, 125), (125, 132, 133, 124), (124, 133, 134, 123), (123, 134, 135, 122), (122, 135, 136, 121), (121, 136, 137, 120), (120, 137, 138, 119), (119, 138, 139, 118), (118, 139, 140, 117), (117, 140, 141, 116), (116, 141, 142, 115), (115, 142, 143, 114), (114, 143, 144, 113), (143, 146, 145, 144), (142, 147, 146, 143), (141, 148, 147, 142), (140, 149, 148, 141), (139, 150, 149, 140), (138, 151, 150, 139), (137, 152, 151, 138), (136, 153, 152, 137), (135, 154, 153, 136), (134, 155, 154, 135), (133, 156, 155, 134), (132, 157, 156, 133), (131, 158, 157, 132), (130, 159, 158, 131), (129, 160, 159, 130), (32, 160, 129), (32, 161, 160), (160, 161, 162, 159), (159, 162, 163, 158), (158, 163, 164, 157), (157, 164, 165, 156), (156, 165, 166, 155), (155, 166, 167, 154), (154, 167, 168, 153), (153, 168, 169, 152), (152, 169, 170, 151), (151, 170, 171, 150), (150, 171, 172, 149), (149, 172, 173, 148), (148, 173, 174, 147), (147, 174, 175, 146), (146, 175, 176, 145), (175, 178, 177, 176), (174, 179, 178, 175), (173, 180, 179, 174), (172, 181, 180, 173), (171, 182, 181, 172), (170, 183, 182, 171), (169, 184, 183, 170), (168, 185, 184, 169), (167, 186, 185, 168), (166, 187, 186, 167), (165, 188, 187, 166), (164, 189, 188, 165), (163, 190, 189, 164), (162, 191, 190, 163), (161, 192, 191, 162), (32, 192, 161), (32, 193, 192), (192, 193, 194, 191), (191, 194, 195, 190), (190, 195, 196, 189), (189, 196, 197, 188), (188, 197, 198, 187), (187, 198, 199, 186), (186, 199, 200, 185), (185, 200, 201, 184), (184, 201, 202, 183), (183, 202, 203, 182), (182, 203, 204, 181), (181, 204, 205, 180), (180, 205, 206, 179), (179, 206, 207, 178), (178, 207, 208, 177), (207, 210, 209, 208), (206, 211, 210, 207), (205, 212, 211, 206), (204, 213, 212, 205), (203, 214, 213, 204), (202, 215, 214, 203), (201, 216, 215, 202), (200, 217, 216, 201), (199, 218, 217, 200), (198, 219, 218, 199), (197, 220, 219, 198), (196, 221, 220, 197), (195, 222, 221, 196), (194, 223, 222, 195), (193, 224, 223, 194), (32, 224, 193), (32, 225, 224), (224, 225, 226, 223), (223, 226, 227, 222), (222, 227, 228, 221), (221, 228, 229, 220), (220, 229, 230, 219), (219, 230, 231, 218), (218, 231, 232, 217), (217, 232, 233, 216), (216, 233, 234, 215), (215, 234, 235, 214), (214, 235, 236, 213), (213, 236, 237, 212), (212, 237, 238, 211), (211, 238, 239, 210), (210, 239, 240, 209), (239, 242, 241, 240), (238, 243, 242, 239), (237, 244, 243, 238), (236, 245, 244, 237), (235, 246, 245, 236), (234, 247, 246, 235), (233, 248, 247, 234), (232, 249, 248, 233), (231, 250, 249, 232), (230, 251, 250, 231), (229, 252, 251, 230), (228, 253, 252, 229), (227, 254, 253, 228), (226, 255, 254, 227), (225, 256, 255, 226), (32, 256, 225), (32, 257, 256), (256, 257, 258, 255), (255, 258, 259, 254), (254, 259, 260, 253), (253, 260, 261, 252), (252, 261, 262, 251), (251, 262, 263, 250), (250, 263, 264, 249), (249, 264, 265, 248), (248, 265, 266, 247), (247, 266, 267, 246), (246, 267, 268, 245), (245, 268, 269, 244), (244, 269, 270, 243), (243, 270, 271, 242), (242, 271, 272, 241), (271, 274, 273, 272), (270, 275, 274, 271), (269, 276, 275, 270), (268, 277, 276, 269), (267, 278, 277, 268), (266, 279, 278, 267), (265, 280, 279, 266), (264, 281, 280, 265), (263, 282, 281, 264), (262, 283, 282, 263), (261, 284, 283, 262), (260, 285, 284, 261), (259, 286, 285, 260), (258, 287, 286, 259), (257, 288, 287, 258), (32, 288, 257), (32, 289, 288), (288, 289, 290, 287), (287, 290, 291, 286), (286, 291, 292, 285), (285, 292, 293, 284), (284, 293, 294, 283), (283, 294, 295, 282), (282, 295, 296, 281), (281, 296, 297, 280), (280, 297, 298, 279), (279, 298, 299, 278), (278, 299, 300, 277), (277, 300, 301, 276), (276, 301, 302, 275), (275, 302, 303, 274), (274, 303, 304, 273), (303, 306, 305, 304), (302, 307, 306, 303), (301, 308, 307, 302), (300, 309, 308, 301), (299, 310, 309, 300), (298, 311, 310, 299), (297, 312, 311, 298), (296, 313, 312, 297), (295, 314, 313, 296), (294, 315, 314, 295), (293, 316, 315, 294), (292, 317, 316, 293), (291, 318, 317, 292), (290, 319, 318, 291), (289, 320, 319, 290), (32, 320, 289), (32, 321, 320), (320, 321, 322, 319), (319, 322, 323, 318), (318, 323, 324, 317), (317, 324, 325, 316), (316, 325, 326, 315), (315, 326, 327, 314), (314, 327, 328, 313), (313, 328, 329, 312), (312, 329, 330, 311), (311, 330, 331, 310), (310, 331, 332, 309), (309, 332, 333, 308), (308, 333, 334, 307), (307, 334, 335, 306), (306, 335, 336, 305), (335, 338, 337, 336), (334, 339, 338, 335), (333, 340, 339, 334), (332, 341, 340, 333), (331, 342, 341, 332), (330, 343, 342, 331), (329, 344, 343, 330), (328, 345, 344, 329), (327, 346, 345, 328), (326, 347, 346, 327), (325, 348, 347, 326), (324, 349, 348, 325), (323, 350, 349, 324), (322, 351, 350, 323), (321, 352, 351, 322), (32, 352, 321), (32, 353, 352), (352, 353, 354, 351), (351, 354, 355, 350), (350, 355, 356, 349), (349, 356, 357, 348), (348, 357, 358, 347), (347, 358, 359, 346), (346, 359, 360, 345), (345, 360, 361, 344), (344, 361, 362, 343), (343, 362, 363, 342), (342, 363, 364, 341), (341, 364, 365, 340), (340, 365, 366, 339), (339, 366, 367, 338), (338, 367, 368, 337), (367, 370, 369, 368), (366, 371, 370, 367), (365, 372, 371, 366), (364, 373, 372, 365), (363, 374, 373, 364), (362, 375, 374, 363), (361, 376, 375, 362), (360, 377, 376, 361), (359, 378, 377, 360), (358, 379, 378, 359), (357, 380, 379, 358), (356, 381, 380, 357), (355, 382, 381, 356), (354, 383, 382, 355), (353, 384, 383, 354), (32, 384, 353), (32, 385, 384), (384, 385, 386, 383), (383, 386, 387, 382), (382, 387, 388, 381), (381, 388, 389, 380), (380, 389, 390, 379), (379, 390, 391, 378), (378, 391, 392, 377), (377, 392, 393, 376), (376, 393, 394, 375), (375, 394, 395, 374), (374, 395, 396, 373), (373, 396, 397, 372), (372, 397, 398, 371), (371, 398, 399, 370), (370, 399, 400, 369), (399, 402, 401, 400), (398, 403, 402, 399), (397, 404, 403, 398), (396, 405, 404, 397), (395, 406, 405, 396), (394, 407, 406, 395), (393, 408, 407, 394), (392, 409, 408, 393), (391, 410, 409, 392), (390, 411, 410, 391), (389, 412, 411, 390), (388, 413, 412, 389), (387, 414, 413, 388), (386, 415, 414, 387), (385, 416, 415, 386), (32, 416, 385), (32, 417, 416), (416, 417, 418, 415), (415, 418, 419, 414), (414, 419, 420, 413), (413, 420, 421, 412), (412, 421, 422, 411), (411, 422, 423, 410), (410, 423, 424, 409), (409, 424, 425, 408), (408, 425, 426, 407), (407, 426, 427, 406), (406, 427, 428, 405), (405, 428, 429, 404), (404, 429, 430, 403), (403, 430, 431, 402), (402, 431, 432, 401), (431, 434, 433, 432), (430, 435, 434, 431), (429, 436, 435, 430), (428, 437, 436, 429), (427, 438, 437, 428), (426, 439, 438, 427), (425, 440, 439, 426), (424, 441, 440, 425), (423, 442, 441, 424), (422, 443, 442, 423), (421, 444, 443, 422), (420, 445, 444, 421), (419, 446, 445, 420), (418, 447, 446, 419), (417, 448, 447, 418), (32, 448, 417), (32, 449, 448), (448, 449, 450, 447), (447, 450, 451, 446), (446, 451, 452, 445), (445, 452, 453, 444), (444, 453, 454, 443), (443, 454, 455, 442), (442, 455, 456, 441), (441, 456, 457, 440), (440, 457, 458, 439), (439, 458, 459, 438), (438, 459, 460, 437), (437, 460, 461, 436), (436, 461, 462, 435), (435, 462, 463, 434), (434, 463, 464, 433), (463, 466, 465, 464), (462, 467, 466, 463), (461, 468, 467, 462), (460, 469, 468, 461), (459, 470, 469, 460), (458, 471, 470, 459), (457, 472, 471, 458), (456, 473, 472, 457), (455, 474, 473, 456), (454, 475, 474, 455), (453, 476, 475, 454), (452, 477, 476, 453), (451, 478, 477, 452), (450, 479, 478, 451), (449, 480, 479, 450), (32, 480, 449), (32, 481, 480), (480, 481, 482, 479), (479, 482, 483, 478), (478, 483, 484, 477), (477, 484, 485, 476), (476, 485, 486, 475), (475, 486, 487, 474), (474, 487, 488, 473), (473, 488, 489, 472), (472, 489, 490, 471), (471, 490, 491, 470), (470, 491, 492, 469), (469, 492, 493, 468), (468, 493, 494, 467), (467, 494, 495, 466), (466, 495, 496, 465), (495, 498, 497, 496), (494, 499, 498, 495), (493, 500, 499, 494), (492, 501, 500, 493), (491, 502, 501, 492), (490, 503, 502, 491), (489, 504, 503, 490), (488, 505, 504, 489), (487, 506, 505, 488), (486, 507, 506, 487), (485, 508, 507, 486), (484, 509, 508, 485), (483, 510, 509, 484), (482, 511, 510, 483), (481, 512, 511, 482), (32, 512, 481), (15, 16, 515, 514), (16, 48, 516, 515), (48, 49, 517, 516), (49, 80, 518, 517), (80, 81, 519, 518), (81, 112, 520, 519), (112, 113, 521, 520), (113, 144, 522, 521), (144, 145, 523, 522), (145, 176, 524, 523), (176, 177, 525, 524), (177, 208, 526, 525), (208, 209, 527, 526), (209, 240, 528, 527), (240, 241, 529, 528), (241, 272, 530, 529), (272, 273, 531, 530), (273, 304, 532, 531), (304, 305, 533, 532), (305, 336, 534, 533), (336, 337, 535, 534), (337, 368, 536, 535), (368, 369, 537, 536), (369, 400, 538, 537), (400, 401, 539, 538), (401, 432, 540, 539), (432, 433, 541, 540), (433, 464, 542, 541), (464, 465, 543, 542), (465, 496, 544, 543), (496, 497, 545, 544), (497, 15, 514, 545), (514, 515, 547, 546), (515, 516, 548, 547), (516, 517, 549, 548), (517, 518, 550, 549), (518, 519, 551, 550), (519, 520, 552, 551), (520, 521, 553, 552), (521, 522, 554, 553), (522, 523, 555, 554), (523, 524, 556, 555), (524, 525, 557, 556), (525, 526, 558, 557), (526, 527, 559, 558), (527, 528, 560, 559), (528, 529, 561, 560), (529, 530, 562, 561), (530, 531, 563, 562), (531, 532, 564, 563), (532, 533, 565, 564), (533, 534, 566, 565), (534, 535, 567, 566), (535, 536, 568, 567), (536, 537, 569, 568), (537, 538, 570, 569), (538, 539, 571, 570), (539, 540, 572, 571), (540, 541, 573, 572), (541, 542, 574, 573), (542, 543, 575, 574), (543, 544, 576, 575), (544, 545, 577, 576), (545, 514, 546, 577), (546, 547, 578, 579), (547, 548, 580, 578), (548, 549, 581, 580), (549, 550, 582, 581), (550, 551, 583, 582), (551, 552, 584, 583), (552, 553, 585, 584), (553, 554, 586, 585), (554, 555, 587, 586), (555, 556, 588, 587), (556, 557, 589, 588), (557, 558, 590, 589), (558, 559, 591, 590), (559, 560, 592, 591), (560, 561, 593, 592), (561, 562, 594, 593), (562, 563, 595, 594), (563, 564, 596, 595), (564, 565, 597, 596), (565, 566, 598, 597), (566, 567, 599, 598), (567, 568, 600, 599), (568, 569, 601, 600), (569, 570, 602, 601), (570, 571, 603, 602), (571, 572, 604, 603), (572, 573, 605, 604), (573, 574, 606, 605), (574, 575, 607, 606), (575, 576, 608, 607), (576, 577, 609, 608), (577, 546, 579, 609), (579, 578, 610), (578, 580, 610), (580, 581, 610), (581, 582, 610), (582, 583, 610), (583, 584, 610), (584, 585, 610), (585, 586, 610), (586, 587, 610), (587, 588, 610), (588, 589, 610), (589, 590, 610), (590, 591, 610), (591, 592, 610), (592, 593, 610), (593, 594, 610), (594, 595, 610), (595, 596, 610), (596, 597, 610), (597, 598, 610), (598, 599, 610), (599, 600, 610), (600, 601, 610), (601, 602, 610), (602, 603, 610), (603, 604, 610), (604, 605, 610), (605, 606, 610), (606, 607, 610), (607, 608, 610), (608, 609, 610), (609, 579, 610)])
me_sphere.materials.append(mat_body)
me_sphere.use_remesh_preserve_volume = False
me_sphere.use_remesh_preserve_attributes = False
me_sphere.use_mirror_vertex_groups = False
me_sphere.update()
me_cube_001 = bpy.data.meshes.new('Cube.001')
me_cube_001.from_pydata([(1.5, 1.0, -1.0), (1.5, -1.0, -1.0), (-1.5, -1.0, -1.0), (-1.5, 1.0, -1.0), (1.5, 1.0, 1.0), (1.5, -1.0, 1.0), (-1.5, -1.0, 1.0), (-1.5, 1.0, 1.0)], [], [(0, 1, 2, 3), (4, 7, 6, 5), (0, 4, 5, 1), (1, 5, 6, 2), (2, 6, 7, 3), (4, 0, 3, 7)])
me_cube_001.materials.append(mat_frame)
me_cube_001.use_remesh_preserve_volume = False
me_cube_001.use_remesh_preserve_attributes = False
me_cube_001.use_mirror_vertex_groups = False
me_cube_001.update()
me_iconicperson_003 = bpy.data.meshes.new('iconicperson.003')
me_iconicperson_003.from_pydata([(-0.003709, -1.003, 0.1933), (-0.003709, -1.003, -0.1933), (-0.5731, 0.7305, -0.1534), (-0.5731, 0.7305, 0.1534), (-0.003709, 0.7263, 0.1933), (-0.003709, 0.7263, -0.1933), (-0.3723, -1.0, -0.1933), (-0.2206, -1.0, -0.1933), (-0.3723, -1.0, 0.1933), (-0.2206, -1.0, 0.1933), (-0.5239, -1.0, 0.0), (-0.1111, -1.0, 0.0), (-0.003709, 0.3903, 0.1933), (-0.003709, 0.3903, -0.1933), (-0.3723, 0.3903, -0.1933), (-0.3723, 0.3903, 0.1933), (-0.5731, 0.2464, 1.634e-19), (-0.8727, 0.3435, 0.1419), (-0.8727, 0.3435, -0.1419), (-0.9344, 0.3432, 1.634e-19), (-0.6288, 0.3445, -0.1015), (-0.6288, 0.3445, 0.1015), (-0.6298, 0.3446, 1.634e-19), (-0.8039, 0.6137, 0.1713), (-0.8039, 0.6137, -0.1713), (-0.1111, -2.772, 0.0), (-0.2206, -2.772, 0.1933), (-0.3723, -2.772, 0.1933), (-0.5239, -2.772, 0.0), (-0.3723, -2.772, -0.1933), (-0.2206, -2.772, -0.1933), (-0.6309, -1.013, 1.634e-19), (-0.6943, -1.013, 0.1454), (-0.8737, -1.014, 0.1419), (-0.9354, -1.015, 1.634e-19), (-0.8737, -1.014, -0.1419), (-0.6943, -1.013, -0.1454), (-0.1725, -2.842, 0.0), (-0.2543, -2.842, 0.1443), (-0.3437, -2.842, 0.1443), (-0.457, -2.842, 0.0), (-0.3437, -2.842, -0.1443), (-0.2543, -2.842, -0.1443), (-0.7122, -1.069, 1.634e-19), (-0.7425, -1.069, 0.06937), (-0.8248, -1.07, 0.06777), (-0.8543, -1.07, 1.634e-19), (-0.8248, -1.07, -0.06777), (-0.7425, -1.069, -0.06937), (-0.6938, -0.2632, -0.1454), (-0.8732, -0.2641, -0.1419), (-0.9349, -0.2645, 1.634e-19), (-0.8732, -0.2641, 0.1419), (-0.6938, -0.2632, 0.1454), (-0.6303, -0.2631, 1.634e-19), (-0.6306, -0.2833, 1.634e-19), (-0.694, -0.2834, 0.1454), (-0.8735, -0.2843, 0.1419), (-0.9352, -0.2847, 1.634e-19), (-0.8735, -0.2843, -0.1419), (-0.694, -0.2834, -0.1454), (-0.2206, -1.694, -0.1933), (-0.3723, -1.694, -0.1933), (-0.5239, -1.694, 0.0), (-0.3723, -1.694, 0.1933), (-0.2206, -1.694, 0.1933), (-0.1111, -1.694, 0.0), (-0.1111, -1.829, 0.0), (-0.2206, -1.829, 0.1933), (-0.3723, -1.829, 0.1933), (-0.5239, -1.829, 0.0), (-0.3723, -1.829, -0.1933), (-0.2206, -1.829, -0.1933), (0.5657, 0.7305, -0.1534), (0.5657, 0.7305, 0.1534), (0.3648, -1.0, -0.1933), (0.2132, -1.0, -0.1933), (0.3648, -1.0, 0.1933), (0.2132, -1.0, 0.1933), (0.5165, -1.0, 0.0), (0.1037, -1.0, 0.0), (0.3648, 0.3903, -0.1933), (0.3648, 0.3903, 0.1933), (0.5657, 0.2464, 1.634e-19), (0.8653, 0.3435, 0.1419), (0.8653, 0.3435, -0.1419), (0.927, 0.3432, 1.634e-19), (0.6214, 0.3445, -0.1015), (0.6214, 0.3445, 0.1015), (0.6224, 0.3446, 1.634e-19), (0.7964, 0.6137, 0.1713), (0.7964, 0.6137, -0.1713), (0.1037, -2.772, 0.0), (0.2132, -2.772, 0.1933), (0.3648, -2.772, 0.1933), (0.5165, -2.772, 0.0), (0.3648, -2.772, -0.1933), (0.2132, -2.772, -0.1933), (0.6234, -1.013, 1.634e-19), (0.6869, -1.013, 0.1454), (0.8663, -1.014, 0.1419), (0.928, -1.015, 1.634e-19), (0.8663, -1.014, -0.1419), (0.6869, -1.013, -0.1454), (0.1651, -2.842, 0.0), (0.2469, -2.842, 0.1443), (0.3363, -2.842, 0.1443), (0.4496, -2.842, 0.0), (0.3363, -2.842, -0.1443), (0.2469, -2.842, -0.1443), (0.7048, -1.069, 1.634e-19), (0.7351, -1.069, 0.06937), (0.8174, -1.07, 0.06777), (0.8469, -1.07, 1.634e-19), (0.8174, -1.07, -0.06777), (0.7351, -1.069, -0.06937), (0.6864, -0.2632, -0.1454), (0.8658, -0.2641, -0.1419), (0.9275, -0.2645, 1.634e-19), (0.8658, -0.2641, 0.1419), (0.6864, -0.2632, 0.1454), (0.6229, -0.2631, 1.634e-19), (0.6232, -0.2833, 1.634e-19), (0.6866, -0.2834, 0.1454), (0.866, -0.2843, 0.1419), (0.9278, -0.2847, 1.634e-19), (0.866, -0.2843, -0.1419), (0.6866, -0.2834, -0.1454), (0.2132, -1.694, -0.1933), (0.3648, -1.694, -0.1933), (0.5165, -1.694, 0.0), (0.3648, -1.694, 0.1933), (0.2132, -1.694, 0.1933), (0.1037, -1.694, 0.0), (0.1037, -1.829, 0.0), (0.2132, -1.829, 0.1933), (0.3648, -1.829, 0.1933), (0.5165, -1.829, 0.0), (0.3648, -1.829, -0.1933), (0.2132, -1.829, -0.1933)], [], [(0, 11, 1), (0, 78, 12), (0, 80, 78), (1, 7, 13), (1, 11, 7), (80, 0, 1), (2, 4, 5), (2, 18, 24), (2, 24, 3), (3, 4, 2), (3, 15, 4), (3, 21, 15), (3, 24, 23), (4, 15, 12), (4, 74, 5), (4, 82, 74), (5, 13, 2), (5, 73, 13), (6, 14, 7), (6, 16, 14), (6, 61, 62), (6, 63, 10), (7, 61, 6), (7, 66, 61), (8, 16, 10), (8, 63, 64), (8, 65, 9), (11, 0, 9), (9, 15, 8), (9, 65, 11), (10, 16, 6), (10, 63, 8), (11, 65, 66), (11, 66, 7), (9, 0, 12), (12, 78, 82), (12, 82, 4), (13, 7, 14), (13, 73, 81), (13, 76, 1), (14, 2, 13), (14, 20, 2), (15, 9, 12), (15, 16, 8), (16, 15, 21), (16, 21, 20), (17, 23, 19), (17, 51, 52), (17, 53, 21), (18, 2, 20), (18, 49, 50), (18, 51, 19), (19, 24, 18), (19, 51, 17), (20, 14, 16), (20, 49, 18), (21, 3, 17), (21, 53, 22), (22, 20, 21), (22, 49, 20), (22, 53, 54), (23, 17, 3), (24, 19, 23), (25, 37, 30), (25, 67, 26), (25, 72, 67), (26, 37, 25), (26, 67, 68), (26, 69, 27), (27, 39, 26), (27, 69, 28), (28, 40, 27), (28, 69, 70), (28, 70, 29), (29, 40, 28), (29, 70, 71), (29, 72, 30), (30, 42, 29), (30, 72, 25), (31, 43, 36), (31, 55, 32), (32, 43, 31), (32, 55, 56), (32, 57, 33), (33, 45, 32), (33, 57, 34), (34, 45, 33), (34, 57, 58), (34, 59, 35), (35, 47, 34), (35, 59, 36), (36, 47, 35), (36, 55, 31), (36, 59, 60), (37, 26, 38), (38, 26, 39), (38, 39, 37), (39, 27, 40), (40, 29, 41), (40, 37, 39), (41, 29, 42), (41, 37, 40), (42, 30, 37), (42, 37, 41), (43, 32, 44), (44, 32, 45), (44, 45, 43), (45, 34, 46), (46, 34, 47), (46, 43, 45), (47, 36, 48), (47, 43, 46), (48, 36, 43), (48, 43, 47), (49, 55, 60), (50, 49, 59), (50, 51, 18), (51, 59, 58), (52, 51, 57), (52, 53, 17), (53, 57, 56), (54, 49, 22), (54, 53, 55), (55, 49, 54), (56, 55, 53), (56, 57, 32), (57, 53, 52), (58, 57, 51), (58, 59, 34), (59, 51, 50), (60, 55, 36), (60, 59, 49), (61, 66, 72), (62, 61, 71), (62, 63, 6), (63, 71, 70), (64, 63, 69), (64, 65, 8), (65, 69, 68), (66, 65, 67), (67, 72, 66), (68, 67, 65), (68, 69, 26), (69, 65, 64), (70, 69, 63), (71, 63, 62), (71, 72, 29), (72, 71, 61), (73, 5, 74), (73, 87, 81), (73, 90, 91), (74, 84, 90), (74, 90, 73), (75, 83, 79), (75, 129, 76), (75, 130, 129), (76, 80, 1), (76, 81, 75), (76, 129, 128), (76, 133, 80), (77, 82, 78), (77, 83, 82), (77, 130, 79), (77, 132, 131), (78, 132, 77), (78, 133, 132), (79, 83, 77), (79, 130, 75), (80, 133, 78), (81, 76, 13), (81, 83, 75), (82, 88, 74), (83, 81, 87), (84, 74, 88), (84, 118, 86), (84, 120, 119), (85, 91, 86), (85, 116, 87), (85, 118, 117), (86, 90, 84), (86, 118, 85), (87, 73, 85), (87, 88, 83), (87, 116, 89), (88, 82, 83), (88, 87, 89), (88, 120, 84), (89, 116, 121), (89, 120, 88), (90, 86, 91), (91, 85, 73), (92, 104, 93), (92, 134, 97), (93, 106, 94), (93, 134, 92), (93, 136, 135), (94, 106, 95), (94, 136, 93), (95, 107, 96), (95, 136, 94), (95, 138, 137), (96, 108, 97), (96, 138, 95), (96, 139, 138), (97, 104, 92), (97, 134, 139), (97, 139, 96), (98, 110, 99), (98, 122, 103), (99, 112, 100), (99, 122, 98), (99, 124, 123), (100, 112, 101), (100, 124, 99), (101, 114, 102), (101, 124, 100), (101, 126, 125), (102, 114, 103), (102, 126, 101), (103, 110, 98), (103, 122, 127), (103, 126, 102), (104, 97, 109), (104, 106, 105), (105, 93, 104), (106, 93, 105), (106, 104, 107), (107, 95, 106), (107, 104, 108), (108, 96, 107), (108, 104, 109), (109, 97, 108), (110, 103, 115), (110, 112, 111), (111, 99, 110), (112, 99, 111), (112, 110, 113), (113, 101, 112), (113, 110, 114), (114, 101, 113), (114, 110, 115), (115, 103, 114), (116, 126, 127), (117, 116, 85), (117, 118, 126), (118, 124, 125), (119, 118, 84), (119, 120, 124), (120, 122, 123), (121, 116, 122), (121, 120, 89), (122, 120, 121), (123, 122, 99), (123, 124, 120), (124, 118, 119), (125, 124, 101), (125, 126, 118), (126, 116, 117), (127, 122, 116), (127, 126, 103), (128, 129, 139), (128, 133, 76), (129, 130, 138), (130, 136, 137), (131, 130, 77), (131, 132, 136), (132, 133, 135), (133, 139, 134), (134, 135, 133), (135, 134, 93), (135, 136, 132), (136, 130, 131), (137, 136, 95), (137, 138, 130), (138, 139, 129), (139, 133, 128)])
me_iconicperson_003.polygons.foreach_set('use_smooth', [True] * 276)
me_iconicperson_003.materials.append(mat_default_001)
me_iconicperson_003.use_remesh_preserve_volume = False
me_iconicperson_003.use_remesh_preserve_attributes = False
me_iconicperson_003.use_mirror_vertex_groups = False
me_iconicperson_003.update()
me_emptymesh = bpy.data.meshes.new('EmptyMesh')
me_emptymesh.from_pydata([], [], [])
me_emptymesh.use_remesh_preserve_volume = False
me_emptymesh.use_remesh_preserve_attributes = False
me_emptymesh.use_mirror_vertex_groups = False
me_emptymesh.update()
me_iconicperson_002 = bpy.data.meshes.new('iconicperson.002')
me_iconicperson_002.from_pydata([(-2.946e-17, 0.6256, -1.759e-15), (-2.946e-17, -0.6256, -1.759e-15), (0.2212, 0.5779, 0.09161), (0.1693, 0.5779, 0.1693), (0.09161, 0.5779, 0.2212), (-7.343e-17, 0.5779, 0.2394), (-0.09161, 0.5779, 0.2212), (-0.1693, 0.5779, 0.1693), (-0.2212, 0.5779, 0.09161), (-0.2394, 0.5779, -1.759e-15), (-0.2212, 0.5779, -0.09161), (-0.1693, 0.5779, -0.1693), (-0.09161, 0.5779, -0.2212), (-1.48e-17, 0.5779, -0.2394), (0.09161, 0.5779, -0.2212), (0.1693, 0.5779, -0.1693), (0.2212, 0.5779, -0.09161), (0.2394, 0.5779, -1.759e-15), (0.4087, 0.4423, 0.1693), (0.3128, 0.4423, 0.3128), (0.1693, 0.4423, 0.4087), (-1.107e-16, 0.4423, 0.4423), (-0.1693, 0.4423, 0.4087), (-0.3128, 0.4423, 0.3128), (-0.4087, 0.4423, 0.1693), (-0.4423, 0.4423, -1.759e-15), (-0.4087, 0.4423, -0.1693), (-0.3128, 0.4423, -0.3128), (-0.1693, 0.4423, -0.4087), (-2.374e-18, 0.4423, -0.4423), (0.1693, 0.4423, -0.4087), (0.3128, 0.4423, -0.3128), (0.4087, 0.4423, -0.1693), (0.4423, 0.4423, -1.759e-15), (0.534, 0.2394, 0.2212), (0.4087, 0.2394, 0.4087), (0.2212, 0.2394, 0.534), (-1.356e-16, 0.2394, 0.5779), (-0.2212, 0.2394, 0.534), (-0.4087, 0.2394, 0.4087), (-0.534, 0.2394, 0.2212), (-0.5779, 0.2394, -1.759e-15), (-0.534, 0.2394, -0.2212), (-0.4087, 0.2394, -0.4087), (-0.2212, 0.2394, -0.534), (5.929e-18, 0.2394, -0.5779), (0.2212, 0.2394, -0.534), (0.4087, 0.2394, -0.4087), (0.534, 0.2394, -0.2212), (0.5779, 0.2394, -1.759e-15), (0.5779, -1.192e-07, 0.2394), (0.4423, -1.192e-07, 0.4423), (0.2394, -1.192e-07, 0.5779), (-1.444e-16, -1.192e-07, 0.6256), (-0.2394, -1.192e-07, 0.5779), (-0.4423, -1.192e-07, 0.4423), (-0.5779, -1.192e-07, 0.2394), (-0.6256, -1.192e-07, -1.759e-15), (-0.5779, -1.192e-07, -0.2394), (-0.4423, -1.192e-07, -0.4423), (-0.2394, -1.192e-07, -0.5779), (8.845e-18, -1.192e-07, -0.6256), (0.2394, -1.192e-07, -0.5779), (0.4423, -1.192e-07, -0.4423), (0.5779, -1.192e-07, -0.2394), (0.6256, -1.192e-07, -1.759e-15), (0.534, -0.2394, 0.2212), (0.4087, -0.2394, 0.4087), (0.2212, -0.2394, 0.534), (-1.356e-16, -0.2394, 0.5779), (-0.2212, -0.2394, 0.534), (-0.4087, -0.2394, 0.4087), (-0.534, -0.2394, 0.2212), (-0.5779, -0.2394, -1.759e-15), (-0.534, -0.2394, -0.2212), (-0.4087, -0.2394, -0.4087), (-0.2212, -0.2394, -0.534), (5.929e-18, -0.2394, -0.5779), (0.2212, -0.2394, -0.534), (0.4087, -0.2394, -0.4087), (0.534, -0.2394, -0.2212), (0.5779, -0.2394, -1.759e-15), (0.4087, -0.4423, 0.1693), (0.3128, -0.4423, 0.3128), (0.1693, -0.4423, 0.4087), (-1.107e-16, -0.4423, 0.4423), (-0.1693, -0.4423, 0.4087), (-0.3128, -0.4423, 0.3128), (-0.4087, -0.4423, 0.1693), (-0.4423, -0.4423, -1.759e-15), (-0.4087, -0.4423, -0.1693), (-0.3128, -0.4423, -0.3128), (-0.1693, -0.4423, -0.4087), (-2.374e-18, -0.4423, -0.4423), (0.1693, -0.4423, -0.4087), (0.3128, -0.4423, -0.3128), (0.4087, -0.4423, -0.1693), (0.4423, -0.4423, -1.759e-15), (0.2212, -0.578, 0.09161), (0.1693, -0.578, 0.1693), (0.09161, -0.578, 0.2212), (-7.343e-17, -0.578, 0.2394), (-0.09161, -0.578, 0.2212), (-0.1693, -0.578, 0.1693), (-0.2212, -0.578, 0.09161), (-0.2394, -0.578, -1.759e-15), (-0.2212, -0.578, -0.09161), (-0.1693, -0.578, -0.1693), (-0.09161, -0.578, -0.2212), (-1.48e-17, -0.578, -0.2394), (0.09161, -0.578, -0.2212), (0.1693, -0.578, -0.1693), (0.2212, -0.578, -0.09161), (0.2394, -0.578, -1.759e-15)], [], [(2, 0, 3), (2, 3, 18), (3, 0, 4), (4, 0, 5), (4, 5, 20), (5, 0, 6), (6, 0, 7), (6, 7, 22), (7, 0, 8), (8, 0, 9), (8, 9, 24), (9, 0, 10), (10, 0, 11), (10, 11, 26), (11, 0, 12), (12, 0, 13), (12, 13, 28), (13, 0, 14), (14, 0, 15), (14, 15, 30), (15, 0, 16), (16, 0, 17), (16, 17, 32), (17, 0, 2), (18, 3, 19), (18, 17, 2), (19, 3, 20), (19, 20, 35), (20, 3, 4), (20, 5, 21), (21, 5, 22), (21, 22, 37), (22, 5, 6), (22, 7, 23), (23, 7, 24), (23, 24, 39), (24, 7, 8), (24, 9, 25), (25, 9, 26), (25, 26, 41), (26, 9, 10), (26, 11, 27), (27, 11, 28), (27, 28, 43), (28, 11, 12), (28, 13, 29), (29, 13, 30), (29, 30, 45), (30, 13, 14), (30, 15, 31), (31, 15, 32), (31, 32, 47), (32, 15, 16), (32, 17, 33), (33, 17, 18), (33, 18, 49), (34, 18, 35), (34, 35, 50), (35, 18, 19), (35, 20, 36), (36, 20, 37), (36, 37, 52), (37, 20, 21), (37, 22, 38), (38, 22, 39), (38, 39, 54), (39, 22, 23), (39, 24, 40), (40, 24, 41), (40, 41, 56), (41, 24, 25), (41, 26, 42), (42, 26, 43), (42, 43, 58), (43, 26, 27), (43, 28, 44), (44, 28, 45), (44, 45, 60), (45, 28, 29), (45, 30, 46), (46, 30, 47), (46, 47, 62), (47, 30, 31), (47, 32, 48), (48, 32, 49), (48, 49, 64), (49, 18, 34), (49, 32, 33), (50, 35, 51), (50, 49, 34), (51, 35, 52), (51, 52, 67), (52, 35, 36), (52, 37, 53), (53, 37, 54), (53, 54, 69), (54, 37, 38), (54, 39, 55), (55, 39, 56), (55, 56, 71), (56, 39, 40), (56, 41, 57), (57, 41, 58), (57, 58, 73), (58, 41, 42), (58, 43, 59), (59, 43, 60), (59, 60, 75), (60, 43, 44), (60, 45, 61), (61, 45, 62), (61, 62, 77), (62, 45, 46), (62, 47, 63), (63, 47, 64), (63, 64, 79), (64, 47, 48), (64, 49, 65), (65, 49, 50), (65, 50, 81), (66, 50, 67), (66, 67, 82), (67, 50, 51), (67, 52, 68), (68, 52, 69), (68, 69, 84), (69, 52, 53), (69, 54, 70), (70, 54, 71), (70, 71, 86), (71, 54, 55), (71, 56, 72), (72, 56, 73), (72, 73, 88), (73, 56, 57), (73, 58, 74), (74, 58, 75), (74, 75, 90), (75, 58, 59), (75, 60, 76), (76, 60, 77), (76, 77, 92), (77, 60, 61), (77, 62, 78), (78, 62, 79), (78, 79, 94), (79, 62, 63), (79, 64, 80), (80, 64, 81), (80, 81, 96), (81, 50, 66), (81, 64, 65), (82, 67, 83), (82, 81, 66), (83, 67, 84), (83, 84, 99), (84, 67, 68), (84, 69, 85), (85, 69, 86), (85, 86, 101), (86, 69, 70), (86, 71, 87), (87, 71, 88), (87, 88, 103), (88, 71, 72), (88, 73, 89), (89, 73, 90), (89, 90, 105), (90, 73, 74), (90, 75, 91), (91, 75, 92), (91, 92, 107), (92, 75, 76), (92, 77, 93), (93, 77, 94), (93, 94, 109), (94, 77, 78), (94, 79, 95), (95, 79, 96), (95, 96, 111), (96, 79, 80), (96, 81, 97), (97, 81, 82), (82, 113, 97), (1, 113, 98), (98, 82, 99), (99, 1, 98), (99, 82, 83), (99, 84, 100), (100, 1, 99), (100, 84, 101), (101, 1, 100), (101, 84, 85), (101, 86, 102), (102, 1, 101), (102, 86, 103), (103, 1, 102), (103, 86, 87), (103, 88, 104), (104, 1, 103), (104, 88, 105), (105, 1, 104), (105, 88, 89), (105, 90, 106), (106, 1, 105), (106, 90, 107), (107, 1, 106), (107, 90, 91), (107, 92, 108), (108, 1, 107), (108, 92, 109), (109, 1, 108), (109, 92, 93), (109, 94, 110), (110, 1, 109), (110, 94, 111), (111, 1, 110), (111, 94, 95), (111, 96, 112), (112, 1, 111), (96, 113, 112), (113, 1, 112), (113, 82, 98), (113, 96, 97)])
me_iconicperson_002.polygons.foreach_set('use_smooth', [True] * 224)
me_iconicperson_002.materials.append(mat_default_001)
me_iconicperson_002.use_remesh_preserve_volume = False
me_iconicperson_002.use_remesh_preserve_attributes = False
me_iconicperson_002.use_mirror_vertex_groups = False
me_iconicperson_002.update()
me_iconicperson = bpy.data.meshes.new('iconicperson')
me_iconicperson.from_pydata([(-2.946e-17, 0.6256, -1.759e-15), (-2.946e-17, -0.6256, -1.759e-15), (0.2212, 0.5779, 0.09161), (0.1693, 0.5779, 0.1693), (0.09161, 0.5779, 0.2212), (-7.343e-17, 0.5779, 0.2394), (-0.09161, 0.5779, 0.2212), (-0.1693, 0.5779, 0.1693), (-0.2212, 0.5779, 0.09161), (-0.2394, 0.5779, -1.759e-15), (-0.2212, 0.5779, -0.09161), (-0.1693, 0.5779, -0.1693), (-0.09161, 0.5779, -0.2212), (-1.48e-17, 0.5779, -0.2394), (0.09161, 0.5779, -0.2212), (0.1693, 0.5779, -0.1693), (0.2212, 0.5779, -0.09161), (0.2394, 0.5779, -1.759e-15), (0.4087, 0.4423, 0.1693), (0.3128, 0.4423, 0.3128), (0.1693, 0.4423, 0.4087), (-1.107e-16, 0.4423, 0.4423), (-0.1693, 0.4423, 0.4087), (-0.3128, 0.4423, 0.3128), (-0.4087, 0.4423, 0.1693), (-0.4423, 0.4423, -1.759e-15), (-0.4087, 0.4423, -0.1693), (-0.3128, 0.4423, -0.3128), (-0.1693, 0.4423, -0.4087), (-2.374e-18, 0.4423, -0.4423), (0.1693, 0.4423, -0.4087), (0.3128, 0.4423, -0.3128), (0.4087, 0.4423, -0.1693), (0.4423, 0.4423, -1.759e-15), (0.534, 0.2394, 0.2212), (0.4087, 0.2394, 0.4087), (0.2212, 0.2394, 0.534), (-1.356e-16, 0.2394, 0.5779), (-0.2212, 0.2394, 0.534), (-0.4087, 0.2394, 0.4087), (-0.534, 0.2394, 0.2212), (-0.5779, 0.2394, -1.759e-15), (-0.534, 0.2394, -0.2212), (-0.4087, 0.2394, -0.4087), (-0.2212, 0.2394, -0.534), (5.929e-18, 0.2394, -0.5779), (0.2212, 0.2394, -0.534), (0.4087, 0.2394, -0.4087), (0.534, 0.2394, -0.2212), (0.5779, 0.2394, -1.759e-15), (0.5779, -1.192e-07, 0.2394), (0.4423, -1.192e-07, 0.4423), (0.2394, -1.192e-07, 0.5779), (-1.444e-16, -1.192e-07, 0.6256), (-0.2394, -1.192e-07, 0.5779), (-0.4423, -1.192e-07, 0.4423), (-0.5779, -1.192e-07, 0.2394), (-0.6256, -1.192e-07, -1.759e-15), (-0.5779, -1.192e-07, -0.2394), (-0.4423, -1.192e-07, -0.4423), (-0.2394, -1.192e-07, -0.5779), (8.845e-18, -1.192e-07, -0.6256), (0.2394, -1.192e-07, -0.5779), (0.4423, -1.192e-07, -0.4423), (0.5779, -1.192e-07, -0.2394), (0.6256, -1.192e-07, -1.759e-15), (0.534, -0.2394, 0.2212), (0.4087, -0.2394, 0.4087), (0.2212, -0.2394, 0.534), (-1.356e-16, -0.2394, 0.5779), (-0.2212, -0.2394, 0.534), (-0.4087, -0.2394, 0.4087), (-0.534, -0.2394, 0.2212), (-0.5779, -0.2394, -1.759e-15), (-0.534, -0.2394, -0.2212), (-0.4087, -0.2394, -0.4087), (-0.2212, -0.2394, -0.534), (5.929e-18, -0.2394, -0.5779), (0.2212, -0.2394, -0.534), (0.4087, -0.2394, -0.4087), (0.534, -0.2394, -0.2212), (0.5779, -0.2394, -1.759e-15), (0.4087, -0.4423, 0.1693), (0.3128, -0.4423, 0.3128), (0.1693, -0.4423, 0.4087), (-1.107e-16, -0.4423, 0.4423), (-0.1693, -0.4423, 0.4087), (-0.3128, -0.4423, 0.3128), (-0.4087, -0.4423, 0.1693), (-0.4423, -0.4423, -1.759e-15), (-0.4087, -0.4423, -0.1693), (-0.3128, -0.4423, -0.3128), (-0.1693, -0.4423, -0.4087), (-2.374e-18, -0.4423, -0.4423), (0.1693, -0.4423, -0.4087), (0.3128, -0.4423, -0.3128), (0.4087, -0.4423, -0.1693), (0.4423, -0.4423, -1.759e-15), (0.2212, -0.578, 0.09161), (0.1693, -0.578, 0.1693), (0.09161, -0.578, 0.2212), (-7.343e-17, -0.578, 0.2394), (-0.09161, -0.578, 0.2212), (-0.1693, -0.578, 0.1693), (-0.2212, -0.578, 0.09161), (-0.2394, -0.578, -1.759e-15), (-0.2212, -0.578, -0.09161), (-0.1693, -0.578, -0.1693), (-0.09161, -0.578, -0.2212), (-1.48e-17, -0.578, -0.2394), (0.09161, -0.578, -0.2212), (0.1693, -0.578, -0.1693), (0.2212, -0.578, -0.09161), (0.2394, -0.578, -1.759e-15)], [], [(2, 0, 3), (2, 3, 18), (3, 0, 4), (4, 0, 5), (4, 5, 20), (5, 0, 6), (6, 0, 7), (6, 7, 22), (7, 0, 8), (8, 0, 9), (8, 9, 24), (9, 0, 10), (10, 0, 11), (10, 11, 26), (11, 0, 12), (12, 0, 13), (12, 13, 28), (13, 0, 14), (14, 0, 15), (14, 15, 30), (15, 0, 16), (16, 0, 17), (16, 17, 32), (17, 0, 2), (18, 3, 19), (18, 17, 2), (19, 3, 20), (19, 20, 35), (20, 3, 4), (20, 5, 21), (21, 5, 22), (21, 22, 37), (22, 5, 6), (22, 7, 23), (23, 7, 24), (23, 24, 39), (24, 7, 8), (24, 9, 25), (25, 9, 26), (25, 26, 41), (26, 9, 10), (26, 11, 27), (27, 11, 28), (27, 28, 43), (28, 11, 12), (28, 13, 29), (29, 13, 30), (29, 30, 45), (30, 13, 14), (30, 15, 31), (31, 15, 32), (31, 32, 47), (32, 15, 16), (32, 17, 33), (33, 17, 18), (33, 18, 49), (34, 18, 35), (34, 35, 50), (35, 18, 19), (35, 20, 36), (36, 20, 37), (36, 37, 52), (37, 20, 21), (37, 22, 38), (38, 22, 39), (38, 39, 54), (39, 22, 23), (39, 24, 40), (40, 24, 41), (40, 41, 56), (41, 24, 25), (41, 26, 42), (42, 26, 43), (42, 43, 58), (43, 26, 27), (43, 28, 44), (44, 28, 45), (44, 45, 60), (45, 28, 29), (45, 30, 46), (46, 30, 47), (46, 47, 62), (47, 30, 31), (47, 32, 48), (48, 32, 49), (48, 49, 64), (49, 18, 34), (49, 32, 33), (50, 35, 51), (50, 49, 34), (51, 35, 52), (51, 52, 67), (52, 35, 36), (52, 37, 53), (53, 37, 54), (53, 54, 69), (54, 37, 38), (54, 39, 55), (55, 39, 56), (55, 56, 71), (56, 39, 40), (56, 41, 57), (57, 41, 58), (57, 58, 73), (58, 41, 42), (58, 43, 59), (59, 43, 60), (59, 60, 75), (60, 43, 44), (60, 45, 61), (61, 45, 62), (61, 62, 77), (62, 45, 46), (62, 47, 63), (63, 47, 64), (63, 64, 79), (64, 47, 48), (64, 49, 65), (65, 49, 50), (65, 50, 81), (66, 50, 67), (66, 67, 82), (67, 50, 51), (67, 52, 68), (68, 52, 69), (68, 69, 84), (69, 52, 53), (69, 54, 70), (70, 54, 71), (70, 71, 86), (71, 54, 55), (71, 56, 72), (72, 56, 73), (72, 73, 88), (73, 56, 57), (73, 58, 74), (74, 58, 75), (74, 75, 90), (75, 58, 59), (75, 60, 76), (76, 60, 77), (76, 77, 92), (77, 60, 61), (77, 62, 78), (78, 62, 79), (78, 79, 94), (79, 62, 63), (79, 64, 80), (80, 64, 81), (80, 81, 96), (81, 50, 66), (81, 64, 65), (82, 67, 83), (82, 81, 66), (83, 67, 84), (83, 84, 99), (84, 67, 68), (84, 69, 85), (85, 69, 86), (85, 86, 101), (86, 69, 70), (86, 71, 87), (87, 71, 88), (87, 88, 103), (88, 71, 72), (88, 73, 89), (89, 73, 90), (89, 90, 105), (90, 73, 74), (90, 75, 91), (91, 75, 92), (91, 92, 107), (92, 75, 76), (92, 77, 93), (93, 77, 94), (93, 94, 109), (94, 77, 78), (94, 79, 95), (95, 79, 96), (95, 96, 111), (96, 79, 80), (96, 81, 97), (97, 81, 82), (82, 113, 97), (1, 113, 98), (98, 82, 99), (99, 1, 98), (99, 82, 83), (99, 84, 100), (100, 1, 99), (100, 84, 101), (101, 1, 100), (101, 84, 85), (101, 86, 102), (102, 1, 101), (102, 86, 103), (103, 1, 102), (103, 86, 87), (103, 88, 104), (104, 1, 103), (104, 88, 105), (105, 1, 104), (105, 88, 89), (105, 90, 106), (106, 1, 105), (106, 90, 107), (107, 1, 106), (107, 90, 91), (107, 92, 108), (108, 1, 107), (108, 92, 109), (109, 1, 108), (109, 92, 93), (109, 94, 110), (110, 1, 109), (110, 94, 111), (111, 1, 110), (111, 94, 95), (111, 96, 112), (112, 1, 111), (96, 113, 112), (113, 1, 112), (113, 82, 98), (113, 96, 97)])
me_iconicperson.polygons.foreach_set('use_smooth', [True] * 224)
me_iconicperson.materials.append(mat_default_001)
me_iconicperson.use_remesh_preserve_volume = False
me_iconicperson.use_remesh_preserve_attributes = False
me_iconicperson.use_mirror_vertex_groups = False
me_iconicperson.update()
me_emptymesh_001 = bpy.data.meshes.new('EmptyMesh.001')
me_emptymesh_001.from_pydata([], [], [])
me_emptymesh_001.use_remesh_preserve_volume = False
me_emptymesh_001.use_remesh_preserve_attributes = False
me_emptymesh_001.use_mirror_vertex_groups = False
me_emptymesh_001.update()
me_iconicperson_001 = bpy.data.meshes.new('iconicperson.001')
me_iconicperson_001.from_pydata([(-0.003709, -1.003, 0.1933), (-0.003709, -1.003, -0.1933), (-0.5731, 0.7305, -0.1534), (-0.5731, 0.7305, 0.1534), (-0.003709, 0.7263, 0.1933), (-0.003709, 0.7263, -0.1933), (-0.3723, -1.0, -0.1933), (-0.2206, -1.0, -0.1933), (-0.3723, -1.0, 0.1933), (-0.2206, -1.0, 0.1933), (-0.5239, -1.0, 0.0), (-0.1111, -1.0, 0.0), (-0.003709, 0.3903, 0.1933), (-0.003709, 0.3903, -0.1933), (-0.3723, 0.3903, -0.1933), (-0.3723, 0.3903, 0.1933), (-0.5731, 0.2464, 1.634e-19), (-0.8727, 0.3435, 0.1419), (-0.8727, 0.3435, -0.1419), (-0.9344, 0.3432, 1.634e-19), (-0.6288, 0.3445, -0.1015), (-0.6288, 0.3445, 0.1015), (-0.6298, 0.3446, 1.634e-19), (-0.8039, 0.6137, 0.1713), (-0.8039, 0.6137, -0.1713), (-0.1111, -2.772, 0.0), (-0.2206, -2.772, 0.1933), (-0.3723, -2.772, 0.1933), (-0.5239, -2.772, 0.0), (-0.3723, -2.772, -0.1933), (-0.2206, -2.772, -0.1933), (-0.6309, -1.013, 1.634e-19), (-0.6943, -1.013, 0.1454), (-0.8737, -1.014, 0.1419), (-0.9354, -1.015, 1.634e-19), (-0.8737, -1.014, -0.1419), (-0.6943, -1.013, -0.1454), (-0.1725, -2.842, 0.0), (-0.2543, -2.842, 0.1443), (-0.3437, -2.842, 0.1443), (-0.457, -2.842, 0.0), (-0.3437, -2.842, -0.1443), (-0.2543, -2.842, -0.1443), (-0.7122, -1.069, 1.634e-19), (-0.7425, -1.069, 0.06937), (-0.8248, -1.07, 0.06777), (-0.8543, -1.07, 1.634e-19), (-0.8248, -1.07, -0.06777), (-0.7425, -1.069, -0.06937), (-0.6938, -0.2632, -0.1454), (-0.8732, -0.2641, -0.1419), (-0.9349, -0.2645, 1.634e-19), (-0.8732, -0.2641, 0.1419), (-0.6938, -0.2632, 0.1454), (-0.6303, -0.2631, 1.634e-19), (-0.6306, -0.2833, 1.634e-19), (-0.694, -0.2834, 0.1454), (-0.8735, -0.2843, 0.1419), (-0.9352, -0.2847, 1.634e-19), (-0.8735, -0.2843, -0.1419), (-0.694, -0.2834, -0.1454), (-0.2206, -1.694, -0.1933), (-0.3723, -1.694, -0.1933), (-0.5239, -1.694, 0.0), (-0.3723, -1.694, 0.1933), (-0.2206, -1.694, 0.1933), (-0.1111, -1.694, 0.0), (-0.1111, -1.829, 0.0), (-0.2206, -1.829, 0.1933), (-0.3723, -1.829, 0.1933), (-0.5239, -1.829, 0.0), (-0.3723, -1.829, -0.1933), (-0.2206, -1.829, -0.1933), (0.5657, 0.7305, -0.1534), (0.5657, 0.7305, 0.1534), (0.3648, -1.0, -0.1933), (0.2132, -1.0, -0.1933), (0.3648, -1.0, 0.1933), (0.2132, -1.0, 0.1933), (0.5165, -1.0, 0.0), (0.1037, -1.0, 0.0), (0.3648, 0.3903, -0.1933), (0.3648, 0.3903, 0.1933), (0.5657, 0.2464, 1.634e-19), (0.8653, 0.3435, 0.1419), (0.8653, 0.3435, -0.1419), (0.927, 0.3432, 1.634e-19), (0.6214, 0.3445, -0.1015), (0.6214, 0.3445, 0.1015), (0.6224, 0.3446, 1.634e-19), (0.7964, 0.6137, 0.1713), (0.7964, 0.6137, -0.1713), (0.1037, -2.772, 0.0), (0.2132, -2.772, 0.1933), (0.3648, -2.772, 0.1933), (0.5165, -2.772, 0.0), (0.3648, -2.772, -0.1933), (0.2132, -2.772, -0.1933), (0.6234, -1.013, 1.634e-19), (0.6869, -1.013, 0.1454), (0.8663, -1.014, 0.1419), (0.928, -1.015, 1.634e-19), (0.8663, -1.014, -0.1419), (0.6869, -1.013, -0.1454), (0.1651, -2.842, 0.0), (0.2469, -2.842, 0.1443), (0.3363, -2.842, 0.1443), (0.4496, -2.842, 0.0), (0.3363, -2.842, -0.1443), (0.2469, -2.842, -0.1443), (0.7048, -1.069, 1.634e-19), (0.7351, -1.069, 0.06937), (0.8174, -1.07, 0.06777), (0.8469, -1.07, 1.634e-19), (0.8174, -1.07, -0.06777), (0.7351, -1.069, -0.06937), (0.6864, -0.2632, -0.1454), (0.8658, -0.2641, -0.1419), (0.9275, -0.2645, 1.634e-19), (0.8658, -0.2641, 0.1419), (0.6864, -0.2632, 0.1454), (0.6229, -0.2631, 1.634e-19), (0.6232, -0.2833, 1.634e-19), (0.6866, -0.2834, 0.1454), (0.866, -0.2843, 0.1419), (0.9278, -0.2847, 1.634e-19), (0.866, -0.2843, -0.1419), (0.6866, -0.2834, -0.1454), (0.2132, -1.694, -0.1933), (0.3648, -1.694, -0.1933), (0.5165, -1.694, 0.0), (0.3648, -1.694, 0.1933), (0.2132, -1.694, 0.1933), (0.1037, -1.694, 0.0), (0.1037, -1.829, 0.0), (0.2132, -1.829, 0.1933), (0.3648, -1.829, 0.1933), (0.5165, -1.829, 0.0), (0.3648, -1.829, -0.1933), (0.2132, -1.829, -0.1933)], [], [(0, 11, 1), (0, 78, 12), (0, 80, 78), (1, 7, 13), (1, 11, 7), (80, 0, 1), (2, 4, 5), (2, 18, 24), (2, 24, 3), (3, 4, 2), (3, 15, 4), (3, 21, 15), (3, 24, 23), (4, 15, 12), (4, 74, 5), (4, 82, 74), (5, 13, 2), (5, 73, 13), (6, 14, 7), (6, 16, 14), (6, 61, 62), (6, 63, 10), (7, 61, 6), (7, 66, 61), (8, 16, 10), (8, 63, 64), (8, 65, 9), (11, 0, 9), (9, 15, 8), (9, 65, 11), (10, 16, 6), (10, 63, 8), (11, 65, 66), (11, 66, 7), (9, 0, 12), (12, 78, 82), (12, 82, 4), (13, 7, 14), (13, 73, 81), (13, 76, 1), (14, 2, 13), (14, 20, 2), (15, 9, 12), (15, 16, 8), (16, 15, 21), (16, 21, 20), (17, 23, 19), (17, 51, 52), (17, 53, 21), (18, 2, 20), (18, 49, 50), (18, 51, 19), (19, 24, 18), (19, 51, 17), (20, 14, 16), (20, 49, 18), (21, 3, 17), (21, 53, 22), (22, 20, 21), (22, 49, 20), (22, 53, 54), (23, 17, 3), (24, 19, 23), (25, 37, 30), (25, 67, 26), (25, 72, 67), (26, 37, 25), (26, 67, 68), (26, 69, 27), (27, 39, 26), (27, 69, 28), (28, 40, 27), (28, 69, 70), (28, 70, 29), (29, 40, 28), (29, 70, 71), (29, 72, 30), (30, 42, 29), (30, 72, 25), (31, 43, 36), (31, 55, 32), (32, 43, 31), (32, 55, 56), (32, 57, 33), (33, 45, 32), (33, 57, 34), (34, 45, 33), (34, 57, 58), (34, 59, 35), (35, 47, 34), (35, 59, 36), (36, 47, 35), (36, 55, 31), (36, 59, 60), (37, 26, 38), (38, 26, 39), (38, 39, 37), (39, 27, 40), (40, 29, 41), (40, 37, 39), (41, 29, 42), (41, 37, 40), (42, 30, 37), (42, 37, 41), (43, 32, 44), (44, 32, 45), (44, 45, 43), (45, 34, 46), (46, 34, 47), (46, 43, 45), (47, 36, 48), (47, 43, 46), (48, 36, 43), (48, 43, 47), (49, 55, 60), (50, 49, 59), (50, 51, 18), (51, 59, 58), (52, 51, 57), (52, 53, 17), (53, 57, 56), (54, 49, 22), (54, 53, 55), (55, 49, 54), (56, 55, 53), (56, 57, 32), (57, 53, 52), (58, 57, 51), (58, 59, 34), (59, 51, 50), (60, 55, 36), (60, 59, 49), (61, 66, 72), (62, 61, 71), (62, 63, 6), (63, 71, 70), (64, 63, 69), (64, 65, 8), (65, 69, 68), (66, 65, 67), (67, 72, 66), (68, 67, 65), (68, 69, 26), (69, 65, 64), (70, 69, 63), (71, 63, 62), (71, 72, 29), (72, 71, 61), (73, 5, 74), (73, 87, 81), (73, 90, 91), (74, 84, 90), (74, 90, 73), (75, 83, 79), (75, 129, 76), (75, 130, 129), (76, 80, 1), (76, 81, 75), (76, 129, 128), (76, 133, 80), (77, 82, 78), (77, 83, 82), (77, 130, 79), (77, 132, 131), (78, 132, 77), (78, 133, 132), (79, 83, 77), (79, 130, 75), (80, 133, 78), (81, 76, 13), (81, 83, 75), (82, 88, 74), (83, 81, 87), (84, 74, 88), (84, 118, 86), (84, 120, 119), (85, 91, 86), (85, 116, 87), (85, 118, 117), (86, 90, 84), (86, 118, 85), (87, 73, 85), (87, 88, 83), (87, 116, 89), (88, 82, 83), (88, 87, 89), (88, 120, 84), (89, 116, 121), (89, 120, 88), (90, 86, 91), (91, 85, 73), (92, 104, 93), (92, 134, 97), (93, 106, 94), (93, 134, 92), (93, 136, 135), (94, 106, 95), (94, 136, 93), (95, 107, 96), (95, 136, 94), (95, 138, 137), (96, 108, 97), (96, 138, 95), (96, 139, 138), (97, 104, 92), (97, 134, 139), (97, 139, 96), (98, 110, 99), (98, 122, 103), (99, 112, 100), (99, 122, 98), (99, 124, 123), (100, 112, 101), (100, 124, 99), (101, 114, 102), (101, 124, 100), (101, 126, 125), (102, 114, 103), (102, 126, 101), (103, 110, 98), (103, 122, 127), (103, 126, 102), (104, 97, 109), (104, 106, 105), (105, 93, 104), (106, 93, 105), (106, 104, 107), (107, 95, 106), (107, 104, 108), (108, 96, 107), (108, 104, 109), (109, 97, 108), (110, 103, 115), (110, 112, 111), (111, 99, 110), (112, 99, 111), (112, 110, 113), (113, 101, 112), (113, 110, 114), (114, 101, 113), (114, 110, 115), (115, 103, 114), (116, 126, 127), (117, 116, 85), (117, 118, 126), (118, 124, 125), (119, 118, 84), (119, 120, 124), (120, 122, 123), (121, 116, 122), (121, 120, 89), (122, 120, 121), (123, 122, 99), (123, 124, 120), (124, 118, 119), (125, 124, 101), (125, 126, 118), (126, 116, 117), (127, 122, 116), (127, 126, 103), (128, 129, 139), (128, 133, 76), (129, 130, 138), (130, 136, 137), (131, 130, 77), (131, 132, 136), (132, 133, 135), (133, 139, 134), (134, 135, 133), (135, 134, 93), (135, 136, 132), (136, 130, 131), (137, 136, 95), (137, 138, 130), (138, 139, 129), (139, 133, 128)])
me_iconicperson_001.polygons.foreach_set('use_smooth', [True] * 276)
me_iconicperson_001.materials.append(mat_default_001)
me_iconicperson_001.use_remesh_preserve_volume = False
me_iconicperson_001.use_remesh_preserve_attributes = False
me_iconicperson_001.use_mirror_vertex_groups = False
me_iconicperson_001.update()

# ---- objects
ob_camera_001 = bpy.data.objects.new('Camera.001', cam_camera)
ob_lamp_001 = bpy.data.objects.new('Lamp.001', light_spot_001)
ob_cylinder_001 = bpy.data.objects.new('Cylinder.001', me_cylinder_006)
ob_cylinder_003 = bpy.data.objects.new('Cylinder.003', me_cylinder_004)
ob_cylinder_002 = bpy.data.objects.new('Cylinder.002', me_cylinder_003)
ob_cylinder = bpy.data.objects.new('Cylinder', me_cylinder_001)
ob_sphere = bpy.data.objects.new('Sphere', me_sphere)
ob_cube = bpy.data.objects.new('Cube', me_cube_001)
ob_body = bpy.data.objects.new('body', me_iconicperson_003)
ob_origin_001 = bpy.data.objects.new('Origin.001', me_emptymesh)
ob_camera_002 = bpy.data.objects.new('Camera.002', cam_camera_002)
ob_lamp_002 = bpy.data.objects.new('Lamp.002', light_spot_002)
ob_head = bpy.data.objects.new('head', me_iconicperson_002)
ob_head2 = bpy.data.objects.new('head2', me_iconicperson)
ob_origin = bpy.data.objects.new('Origin', me_emptymesh_001)
ob_camera = bpy.data.objects.new('Camera', cam_camera_001)
ob_lamp = bpy.data.objects.new('Lamp', light_spot)
ob_body2 = bpy.data.objects.new('body2', me_iconicperson_001)

# ---- transforms, parenting, visibility, modifiers, constraints
ob_camera_001.location = (6.363e-16, -10.39, 6.0)
ob_camera_001.rotation_euler = (0.9258, -2.216e-08, -0.001256)
ob_camera_001.scale = (1.0, 1.0, 1.0)
ob_camera_001.lock_rotations_4d = False
ob_camera_001.empty_display_type = 'ARROWS'
ob_camera_001.color = (0.0, 0.0, 0.0, 1.0)
ob_camera_001.lineart.crease_threshold = 0.0
_c = ob_camera_001.constraints.new('TRACK_TO'); _c.name = 'AutoTrack'
_c.target = ob_origin
ob_lamp_001.parent = ob_camera_001
ob_lamp_001.matrix_parent_inverse = Matrix(((1.0, 0.0006695, -5.043e-08, 1.305e-07), (-0.000383, 0.5722, 0.8201, -0.0), (0.0005491, -0.8201, 0.5722, -10.43), (0.0, 0.0, 0.0, 1.0)))
ob_lamp_001.location = (-3.977, 3.35, 5.908)
ob_lamp_001.rotation_euler = (0.6503, 0.05522, 1.866)
ob_lamp_001.lock_rotations_4d = False
ob_lamp_001.empty_display_type = 'ARROWS'
ob_lamp_001.color = (0.0, 0.0, 0.0, 0.0)
ob_lamp_001.lineart.crease_threshold = 0.0
_c = ob_lamp_001.constraints.new('CHILD_OF'); _c.name = 'Const'
_c.active = False
_c.set_inverse_pending = False
_c = ob_lamp_001.constraints.new('TRACK_TO'); _c.name = 'Const.001'
_c.active = True
_c.target = ob_origin
ob_cylinder_001.location = (0.6077, -0.7048, 0.3039)
ob_cylinder_001.scale = (0.3039, 0.8678, 0.3039)
ob_cylinder_001.lock_rotations_4d = False
ob_cylinder_001.empty_display_type = 'ARROWS'
ob_cylinder_001.lineart.crease_threshold = 0.0
ob_cylinder_003.location = (-0.6077, 0.7051, 0.3039)
ob_cylinder_003.scale = (0.3039, 0.8678, 0.3039)
ob_cylinder_003.lock_rotations_4d = False
ob_cylinder_003.empty_display_type = 'ARROWS'
ob_cylinder_003.lineart.crease_threshold = 0.0
ob_cylinder_002.location = (0.6077, 0.7051, 0.3039)
ob_cylinder_002.scale = (0.3039, 0.8678, 0.3039)
ob_cylinder_002.lock_rotations_4d = False
ob_cylinder_002.empty_display_type = 'ARROWS'
ob_cylinder_002.lineart.crease_threshold = 0.0
ob_cylinder.location = (-0.6077, -0.7048, 0.3039)
ob_cylinder.scale = (0.3039, 0.8678, 0.3039)
ob_cylinder.lock_rotations_4d = False
ob_cylinder.empty_display_type = 'ARROWS'
ob_cylinder.lineart.crease_threshold = 0.0
ob_sphere.location = (0.4751, 0.0, 1.416)
ob_sphere.scale = (0.6077, 0.6077, 0.6077)
ob_sphere.lock_rotations_4d = False
ob_sphere.empty_display_type = 'ARROWS'
ob_sphere.lineart.crease_threshold = 0.0
ob_cube.location = (0.0, 0.0, 0.9116)
ob_cube.scale = (0.6077, 0.6077, 0.6077)
ob_cube.lock_rotations_4d = False
ob_cube.empty_display_type = 'ARROWS'
ob_cube.lineart.crease_threshold = 0.0
ob_body.location = (0.0, 0.0, 0.7927)
ob_body.rotation_euler = (1.571, 0.0, 1.571)
ob_body.scale = (1.044, 1.044, 1.044)
ob_body.lock_rotations_4d = False
ob_body.empty_display_type = 'ARROWS'
ob_body.lineart.crease_threshold = 0.0
ob_origin_001.location = (0.0, 0.0, 0.0)
ob_origin_001.lock_rotations_4d = False
ob_origin_001.empty_display_type = 'ARROWS'
ob_origin_001.lineart.crease_threshold = 0.0
ob_camera_002.location = (-2.027, -10.19, 6.0)
ob_camera_002.rotation_euler = (0.9258, -2.216e-08, -0.001256)
ob_camera_002.scale = (1.0, 1.0, 1.0)
ob_camera_002.lock_rotations_4d = False
ob_camera_002.empty_display_type = 'ARROWS'
ob_camera_002.color = (0.0, 0.0, 0.0, 1.0)
ob_camera_002.lineart.crease_threshold = 0.0
_c = ob_camera_002.constraints.new('TRACK_TO'); _c.name = 'AutoTrack'
_c.active = True
_c.target = ob_origin_001
ob_lamp_002.parent = ob_camera_002
ob_lamp_002.matrix_parent_inverse = Matrix(((1.0, 0.0006695, -5.043e-08, 1.305e-07), (-0.000383, 0.5722, 0.8201, -0.0), (0.0005491, -0.8201, 0.5722, -10.43), (0.0, 0.0, 0.0, 1.0)))
ob_lamp_002.location = (-3.977, 3.35, 5.908)
ob_lamp_002.rotation_euler = (0.6503, 0.05522, 1.866)
ob_lamp_002.lock_rotations_4d = False
ob_lamp_002.empty_display_type = 'ARROWS'
ob_lamp_002.color = (0.0, 0.0, 0.0, 0.0)
ob_lamp_002.lineart.crease_threshold = 0.0
_c = ob_lamp_002.constraints.new('CHILD_OF'); _c.name = 'Const'
_c.active = False
_c.set_inverse_pending = False
_c = ob_lamp_002.constraints.new('TRACK_TO'); _c.name = 'Const.001'
_c.active = True
_c.target = ob_origin_001
ob_head.location = (-3.345, -2.577, -32.57)
ob_head.rotation_euler = (-0.8678, -1.322, 0.6698)
ob_head.scale = (0.7927, 0.7927, 0.7927)
ob_head.lock_rotations_4d = False
ob_head.empty_display_type = 'ARROWS'
ob_head.lineart.crease_threshold = 0.0
ob_head2.location = (-0.1636, 0.1149, 2.101)
ob_head2.rotation_euler = (-0.1177, -0.3797, 0.09587)
ob_head2.scale = (0.7927, 0.7927, 0.7927)
ob_head2.lock_rotations_4d = False
ob_head2.empty_display_type = 'ARROWS'
ob_head2.lineart.crease_threshold = 0.0
ob_origin.location = (0.0, 0.0, 0.0)
ob_origin.lock_rotations_4d = False
ob_origin.empty_display_type = 'ARROWS'
ob_origin.lineart.crease_threshold = 0.0
ob_camera.location = (6.363e-16, -10.39, 6.0)
ob_camera.rotation_euler = (0.9258, -2.216e-08, -0.001256)
ob_camera.scale = (1.0, 1.0, 1.0)
ob_camera.lock_rotations_4d = False
ob_camera.empty_display_type = 'ARROWS'
ob_camera.color = (0.0, 0.0, 0.0, 1.0)
ob_camera.lineart.crease_threshold = 0.0
_c = ob_camera.constraints.new('TRACK_TO'); _c.name = 'AutoTrack'
_c.active = True
_c.target = ob_origin
ob_lamp.parent = ob_camera
ob_lamp.matrix_parent_inverse = Matrix(((1.0, 0.0006695, -5.043e-08, 1.305e-07), (-0.000383, 0.5722, 0.8201, -0.0), (0.0005491, -0.8201, 0.5722, -10.43), (0.0, 0.0, 0.0, 1.0)))
ob_lamp.location = (-3.977, 3.35, 5.908)
ob_lamp.rotation_euler = (0.6503, 0.05522, 1.866)
ob_lamp.lock_rotations_4d = False
ob_lamp.empty_display_type = 'ARROWS'
ob_lamp.color = (0.0, 0.0, 0.0, 0.0)
ob_lamp.lineart.crease_threshold = 0.0
_c = ob_lamp.constraints.new('CHILD_OF'); _c.name = 'Const'
_c.active = False
_c.set_inverse_pending = False
_c = ob_lamp.constraints.new('TRACK_TO'); _c.name = 'Const.001'
_c.active = True
_c.target = ob_origin
ob_body2.location = (0.0, 0.0, 0.7927)
ob_body2.rotation_euler = (1.571, 0.0, 1.571)
ob_body2.scale = (1.044, 1.044, 1.044)
ob_body2.lock_rotations_4d = False
ob_body2.empty_display_type = 'ARROWS'
ob_body2.lineart.crease_threshold = 0.0

# ---- collection membership
col_collection_1.objects.link(ob_camera_001)
col_collection_1.objects.link(ob_lamp_001)
col_collection_1.objects.link(ob_cylinder_001)
col_collection_1.objects.link(ob_cylinder_003)
col_collection_1.objects.link(ob_cylinder_002)
col_collection_1.objects.link(ob_cylinder)
col_collection_1.objects.link(ob_sphere)
col_collection_1.objects.link(ob_cube)
col_collection_11.objects.link(ob_body)
col_collection_11.objects.link(ob_origin_001)
col_collection_11.objects.link(ob_camera_002)
col_collection_11.objects.link(ob_lamp_002)
col_collection_11.objects.link(ob_head)
col_collection_20.objects.link(ob_head2)
col_collection_20.objects.link(ob_origin)
col_collection_20.objects.link(ob_camera)
col_collection_20.objects.link(ob_lamp)
col_collection_20.objects.link(ob_body2)

# ---- scene / render settings (as saved in the file)
scene.camera = ob_camera_001
scene.frame_start = 1; scene.frame_end = 32; scene.frame_set(1)
scene.render.engine = 'BLENDER_EEVEE_NEXT'
scene.render.image_settings.quality = 100
scene.render.image_settings.compression = 100
scene.render.image_settings.exr_codec = 'RLE'
scene.render.resolution_x = 320
scene.render.resolution_y = 320
scene.render.pixel_aspect_x = 100.0
scene.render.pixel_aspect_y = 100.0
scene.render.fps = 8
scene.render.dither_intensity = 0.0
scene.render.film_transparent = True
scene.render.border_min_y = 0.0004388
scene.render.border_max_y = 0.9996
scene.render.use_sequencer = False
scene.render.bake_margin = 2
scene.render.bake_bias = 0.0
scene.render.use_stamp_time = False
scene.render.use_stamp_date = False
scene.render.use_stamp_frame = False
scene.render.use_stamp_camera = False
scene.render.use_stamp_scene = False
scene.render.use_stamp_filename = False
scene.render.use_stamp_render_time = False
scene.render.stamp_font_size = 0
scene.cycles.use_denoising = False
scene.cycles.samples = 10
scene.cycles.sampling_pattern = 'TABULATED_SOBOL'
scene.cycles.light_sampling_threshold = 0.0
scene.cycles.use_adaptive_sampling = False
scene.cycles.use_light_tree = False
scene.cycles.blur_glossy = 0.0
scene.cycles.volume_bounces = 1
scene.cycles.pixel_filter_type = 'GAUSSIAN'
scene.cycles.sample_clamp_indirect = 0.0
scene.view_settings.view_transform = 'Raw'
bpy.context.view_layer.update()
